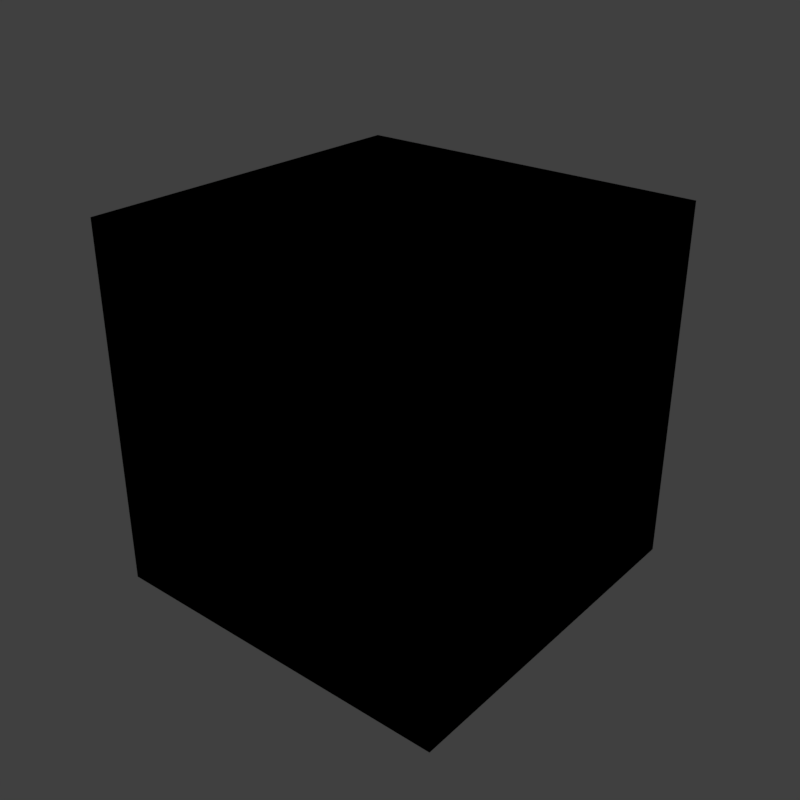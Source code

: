 # Source: textures.blend  (saved by Blender 2.77.0; exported with 4.5.12 LTS)
import bpy
from mathutils import Matrix  # noqa: F401  (used for matrix-valued properties, if any)

bpy.ops.wm.read_factory_settings(use_empty=True)
scene = bpy.context.scene
scene.name = 'Scene'

# ---- collections
col_collection_1 = bpy.data.collections.new('Collection 1'); scene.collection.children.link(col_collection_1)
col_collection_2 = bpy.data.collections.new('Collection 2'); scene.collection.children.link(col_collection_2)
col_collection_2.hide_render = True
col_collection_2.hide_viewport = True
col_collection_3 = bpy.data.collections.new('Collection 3'); scene.collection.children.link(col_collection_3)
col_collection_3.hide_render = True
col_collection_3.hide_viewport = True
col_collection_4 = bpy.data.collections.new('Collection 4'); scene.collection.children.link(col_collection_4)
col_collection_4.hide_render = True
col_collection_4.hide_viewport = True
col_collection_5 = bpy.data.collections.new('Collection 5'); scene.collection.children.link(col_collection_5)
col_collection_5.hide_render = True
col_collection_5.hide_viewport = True
col_collection_11 = bpy.data.collections.new('Collection 11'); scene.collection.children.link(col_collection_11)
col_collection_11.hide_render = True
col_collection_11.hide_viewport = True

# ---- materials (node trees are filled in below, after node groups)
mat_rust = bpy.data.materials.new('Rust')
mat_rust.alpha_threshold = 0.0
mat_rust.diffuse_color = (0.05613, 0.4508, 0.4233, 1.0)
mat_rust.specular_color = (0.05613, 0.4508, 0.4233)
mat_rust.roughness = 0.5
mat_rust.line_color = (0.0, 0.0, 0.0, 1.0)
mat_scratches = bpy.data.materials.new('Scratches')
mat_scratches.alpha_threshold = 0.0
mat_scratches.roughness = 0.5
mat_scratches.line_color = (0.0, 0.0, 0.0, 1.0)
mat_cracks = bpy.data.materials.new('Cracks')
mat_cracks.alpha_threshold = 0.0
mat_cracks.roughness = 0.5
mat_drops = bpy.data.materials.new('Drops')
mat_drops.alpha_threshold = 0.0
mat_drops.roughness = 0.5
mat_dust = bpy.data.materials.new('Dust')
mat_dust.alpha_threshold = 0.0
mat_dust.preview_render_type = 'SHADERBALL'
mat_dust.roughness = 0.5
mat_dirt = bpy.data.materials.new('Dirt')
mat_dirt.alpha_threshold = 0.0
mat_dirt.roughness = 0.5

# ---- node groups
ng_color_ramp = bpy.data.node_groups.new('Color Ramp', 'ShaderNodeTree')
_s = ng_color_ramp.interface.new_socket(name='Color', in_out='OUTPUT', socket_type='NodeSocketColor')
_s.default_value = (0.0, 0.0, 0.0, 0.0)
_s = ng_color_ramp.interface.new_socket(name='Fac', in_out='INPUT', socket_type='NodeSocketFloat')
_s.default_value = 0.5
_s.min_value = -1e+04
_s.max_value = 1e+04
_s = ng_color_ramp.interface.new_socket(name='Color1', in_out='INPUT', socket_type='NodeSocketColor')
_s.default_value = (0.5, 0.5, 0.5, 1.0)
_s = ng_color_ramp.interface.new_socket(name='Pos 1', in_out='INPUT', socket_type='NodeSocketFloat')
_s.default_value = 0.5
_s.min_value = -1e+04
_s.max_value = 1e+04
_s = ng_color_ramp.interface.new_socket(name='Color2', in_out='INPUT', socket_type='NodeSocketColor')
_s.default_value = (0.5, 0.5, 0.5, 1.0)
_N = ng_color_ramp.nodes; _L = ng_color_ramp.links
n0 = _N.new('ShaderNodeMath'); n0.name = 'Math.003'; n0.location = (-152, -30)
n0.hide = True
n0.operation = 'DIVIDE'
n1 = _N.new('ShaderNodeMath'); n1.name = 'Math'; n1.location = (-294, 29)
n1.hide = True
n1.operation = 'SUBTRACT'
n2 = _N.new('ShaderNodeMath'); n2.name = 'Math.004'; n2.location = (7, 16)
n2.hide = True
n2.operation = 'MULTIPLY'
n3 = _N.new('ShaderNodeMix'); n3.name = 'Mix.001'; n3.location = (296, -20)
n3.hide = True
n3.data_type = 'RGBA'
n4 = _N.new('NodeGroupOutput'); n4.name = 'Group Output'; n4.location = (496, 0)
n5 = _N.new('ShaderNodeMath'); n5.name = 'Math.005'; n5.location = (158, -3)
n5.hide = True
n5.use_clamp = True
n6 = _N.new('ShaderNodeMath'); n6.name = 'Math.002'; n6.location = (-151, 30)
n6.hide = True
n6.operation = 'DIVIDE'
n6.inputs[0].default_value = 1.0
n7 = _N.new('NodeGroupInput'); n7.name = 'Group Input'; n7.location = (-659, 21)
n8 = _N.new('ShaderNodeMath'); n8.name = 'Math.001'; n8.location = (-296, -27)
n8.hide = True
n8.operation = 'SUBTRACT'
n9 = _N.new('ShaderNodeMath'); n9.name = 'Math.006'; n9.location = (-487, 162)
n9.inputs[1].default_value = 0.01
_L.new(n5.outputs[0], n3.inputs[0])
_L.new(n1.outputs[0], n6.inputs[1])
_L.new(n8.outputs[0], n0.inputs[1])
_L.new(n6.outputs[0], n2.inputs[0])
_L.new(n2.outputs[0], n5.inputs[0])
_L.new(n0.outputs[0], n5.inputs[1])
_L.new(n7.outputs[0], n2.inputs[1])
_L.new(n7.outputs[1], n3.inputs[6])
_L.new(n7.outputs[2], n1.inputs[1])
_L.new(n7.outputs[2], n0.inputs[0])
_L.new(n7.outputs[2], n8.inputs[0])
_L.new(n7.outputs[3], n3.inputs[7])
_L.new(n3.outputs[2], n4.inputs[0])
_L.new(n7.outputs[2], n9.inputs[0])
_L.new(n9.outputs[0], n1.inputs[0])
_L.new(n9.outputs[0], n8.inputs[1])
n4.is_active_output = True
ng_fresnel_copper_rust = bpy.data.node_groups.new('Fresnel Copper Rust', 'ShaderNodeTree')
_s = ng_fresnel_copper_rust.interface.new_socket(name='Fresnel', in_out='OUTPUT', socket_type='NodeSocketFloat')
_s.subtype = 'FACTOR'
_s.min_value = 0.0
_s.max_value = 1.0
_s = ng_fresnel_copper_rust.interface.new_socket(name='Roughness', in_out='INPUT', socket_type='NodeSocketFloat')
_s.subtype = 'FACTOR'
_s.default_value = 0.5
_s.min_value = 0.0
_s.max_value = 1.0
_s = ng_fresnel_copper_rust.interface.new_socket(name='Normal', in_out='INPUT', socket_type='NodeSocketVector')
_s.min_value = -1.0
_s.max_value = 1.0
_s.hide_value = True
_N = ng_fresnel_copper_rust.nodes; _L = ng_fresnel_copper_rust.links
n0 = _N.new('NodeGroupInput'); n0.name = 'Group Input'; n0.location = (-521, -12)
n1 = _N.new('ShaderNodeBump'); n1.name = 'Bump'; n1.location = (-350, -67)
n1.hide = True
n1.inputs[0].default_value = 0.0
n1.inputs[1].default_value = 0.1
n1.inputs[2].default_value = 1.0
n2 = _N.new('ShaderNodeMix'); n2.name = 'Mix'; n2.location = (-197, -62)
n2.hide = True
n2.data_type = 'RGBA'
n3 = _N.new('ShaderNodeNewGeometry'); n3.name = 'Geometry'; n3.location = (-487, -119)
n3.width = 100
n4 = _N.new('ShaderNodeLayerWeight'); n4.name = 'Layer Weight.001'; n4.location = (-56, -60)
n4.hide = True
n5 = _N.new('NodeGroupOutput'); n5.name = 'Group Output'; n5.location = (410, -10)
n6 = _N.new('ShaderNodeRGBCurve'); n6.name = 'RGB Curves'; n6.location = (94, 133)
_c = n6.mapping.curves[3]
while len(_c.points) > 2: _c.points.remove(_c.points[-1])
_c.points[0].location = (0.0, 0.1076); _c.points[0].handle_type = 'AUTO'
_c.points[1].location = (0.11, 0.10762); _c.points[1].handle_type = 'AUTO'
_p = _c.points.new(0.22, 0.10793); _p.handle_type = 'AUTO'
_p = _c.points.new(0.33, 0.10945); _p.handle_type = 'AUTO'
_p = _c.points.new(0.44, 0.11428); _p.handle_type = 'AUTO'
_p = _c.points.new(0.55, 0.12706); _p.handle_type = 'AUTO'
_p = _c.points.new(0.66, 0.15832); _p.handle_type = 'AUTO'
_p = _c.points.new(0.77, 0.23386); _p.handle_type = 'AUTO'
_p = _c.points.new(0.88, 0.42657); _p.handle_type = 'AUTO'
_p = _c.points.new(1.0, 1.0); _p.handle_type = 'AUTO'
n6.mapping.update()
_L.new(n0.outputs[1], n1.inputs[4])
_L.new(n0.outputs[0], n2.inputs[0])
_L.new(n3.outputs[4], n2.inputs[7])
_L.new(n1.outputs[0], n2.inputs[6])
_L.new(n2.outputs[2], n4.inputs[1])
_L.new(n4.outputs[1], n6.inputs[1])
_L.new(n6.outputs[0], n5.inputs[0])
n5.is_active_output = True
ng_reflectivit_copper_rust = bpy.data.node_groups.new('Reflectivit Copper Rust', 'ShaderNodeTree')
_s = ng_reflectivit_copper_rust.interface.new_socket(name='Dielectric', in_out='OUTPUT', socket_type='NodeSocketShader')
_s = ng_reflectivit_copper_rust.interface.new_socket(name='Shader', in_out='INPUT', socket_type='NodeSocketShader')
_s = ng_reflectivit_copper_rust.interface.new_socket(name='Rough', in_out='INPUT', socket_type='NodeSocketFloat')
_s.subtype = 'FACTOR'
_s.default_value = 0.5
_s.min_value = 0.0
_s.max_value = 1.0
_s = ng_reflectivit_copper_rust.interface.new_socket(name='Normal', in_out='INPUT', socket_type='NodeSocketVector')
_s.min_value = -1.0
_s.max_value = 1.0
_s.hide_value = True
_N = ng_reflectivit_copper_rust.nodes; _L = ng_reflectivit_copper_rust.links
n0 = _N.new('ShaderNodeBsdfAnisotropic'); n0.name = 'Glossy BSDF'; n0.location = (-159, -168)
n0.width = 151
n0.hide = True
n0.distribution = 'GGX'
n0.inputs[0].default_value = (1.0, 1.0, 1.0, 1.0)
n1 = _N.new('ShaderNodeMixShader'); n1.name = 'Mix Shader'; n1.location = (8, -111)
n1.hide = True
n2 = _N.new('NodeGroupOutput'); n2.name = 'Group Output'; n2.location = (137, -90)
n3 = _N.new('ShaderNodeGroup'); n3.name = 'Group'; n3.location = (-180, 56)
n3.node_tree = ng_fresnel_copper_rust
n4 = _N.new('NodeGroupInput'); n4.name = 'Group Input'; n4.location = (-400, -54)
n5 = _N.new('ShaderNodeMath'); n5.name = 'Math'; n5.location = (0, 0)
n5.operation = 'POWER'
_L.new(n4.outputs[1], n3.inputs[0])
_L.new(n4.outputs[2], n3.inputs[1])
_L.new(n4.outputs[2], n0.inputs[4])
_L.new(n1.outputs[0], n2.inputs[0])
_L.new(n0.outputs[0], n1.inputs[2])
_L.new(n4.outputs[0], n1.inputs[1])
_L.new(n3.outputs[0], n1.inputs[0])
_L.new(n4.outputs[1], n5.inputs[0])
_L.new(n5.outputs[0], n0.inputs[1])
n2.is_active_output = True
ng_scale = bpy.data.node_groups.new('Scale', 'ShaderNodeTree')
_s = ng_scale.interface.new_socket(name='Vector', in_out='OUTPUT', socket_type='NodeSocketVector')
_s.min_value = 0.0
_s.max_value = 0.0
_s = ng_scale.interface.new_socket(name='Scale', in_out='INPUT', socket_type='NodeSocketFloat')
_s.default_value = 0.5
_s.min_value = -1e+04
_s.max_value = 1e+04
_s = ng_scale.interface.new_socket(name='Vector', in_out='INPUT', socket_type='NodeSocketVector')
_s.min_value = -1e+04
_s.max_value = 1e+04
_N = ng_scale.nodes; _L = ng_scale.links
n0 = _N.new('ShaderNodeMath'); n0.name = 'Math.004'; n0.location = (-1, -78)
n0.hide = True
n0.operation = 'MULTIPLY'
n1 = _N.new('ShaderNodeMath'); n1.name = 'Math.005'; n1.location = (-4, -121)
n1.hide = True
n1.operation = 'MULTIPLY'
n2 = _N.new('ShaderNodeCombineXYZ'); n2.name = 'Combine XYZ'; n2.location = (134, -79)
n2.hide = True
n3 = _N.new('NodeGroupOutput'); n3.name = 'Group Output'; n3.location = (304, -62)
n4 = _N.new('ShaderNodeMath'); n4.name = 'Math.003'; n4.location = (-2, -30)
n4.hide = True
n4.operation = 'MULTIPLY'
n5 = _N.new('ShaderNodeSeparateXYZ'); n5.name = 'Separate XYZ'; n5.location = (-165, -78)
n5.hide = True
n6 = _N.new('NodeGroupInput'); n6.name = 'Group Input'; n6.location = (-456, -36)
_L.new(n4.outputs[0], n2.inputs[0])
_L.new(n0.outputs[0], n2.inputs[1])
_L.new(n1.outputs[0], n2.inputs[2])
_L.new(n2.outputs[0], n3.inputs[0])
_L.new(n5.outputs[0], n4.inputs[1])
_L.new(n5.outputs[1], n0.inputs[1])
_L.new(n5.outputs[2], n1.inputs[1])
_L.new(n6.outputs[0], n4.inputs[0])
_L.new(n6.outputs[0], n0.inputs[0])
_L.new(n6.outputs[0], n1.inputs[0])
_L.new(n6.outputs[1], n5.inputs[0])
n3.is_active_output = True
ng_rust = bpy.data.node_groups.new('Rust', 'ShaderNodeTree')
_s = ng_rust.interface.new_socket(name='Mix', in_out='OUTPUT', socket_type='NodeSocketFloat')
_s.min_value = 0.0
_s.max_value = 1.0
_s = ng_rust.interface.new_socket(name='Shader', in_out='OUTPUT', socket_type='NodeSocketShader')
_s = ng_rust.interface.new_socket(name='Color 1', in_out='INPUT', socket_type='NodeSocketColor')
_s.default_value = (0.05613, 0.4508, 0.4233, 1.0)
_s = ng_rust.interface.new_socket(name='Color 2', in_out='INPUT', socket_type='NodeSocketColor')
_s.default_value = (0.1248, 0.3231, 0.2747, 1.0)
_s = ng_rust.interface.new_socket(name='Rust', in_out='INPUT', socket_type='NodeSocketFloat')
_s.subtype = 'FACTOR'
_s.default_value = 0.55
_s.min_value = 0.0
_s.max_value = 1.0
_s = ng_rust.interface.new_socket(name='Rough', in_out='INPUT', socket_type='NodeSocketFloat')
_s.subtype = 'FACTOR'
_s.default_value = 0.3
_s.min_value = 0.0
_s.max_value = 1.0
_s = ng_rust.interface.new_socket(name='Scale', in_out='INPUT', socket_type='NodeSocketFloat')
_s.default_value = 1.0
_s.min_value = -1e+04
_s.max_value = 1e+04
_s = ng_rust.interface.new_socket(name='Bump', in_out='INPUT', socket_type='NodeSocketFloat')
_s.default_value = 1.0
_s.min_value = 0.0
_s.max_value = 1000.0
_N = ng_rust.nodes; _L = ng_rust.links
n0 = _N.new('ShaderNodeTexNoise'); n0.name = 'Musgrave Texture'; n0.location = (-210, 426)
n0.width = 150
n0.normalize = False
n0.inputs[2].default_value = 50.0
n0.inputs[3].default_value = 14.0
n0.inputs[4].default_value = 0.9489
n0.inputs[5].default_value = 1.3
n1 = _N.new('NodeReroute'); n1.name = 'Reroute'; n1.location = (-308, 292)
n1.width = 16
n1.socket_idname = 'NodeSocketVector'
n2 = _N.new('ShaderNodeNewGeometry'); n2.name = 'Geometry'; n2.location = (-666, -233)
n2.hide = True
n3 = _N.new('ShaderNodeValue'); n3.name = 'Value.001'; n3.location = (-549, -567)
n3.width = 100
n3.hide = True
n3.outputs[0].default_value = 0.6
n4 = _N.new('ShaderNodeValue'); n4.name = 'Value'; n4.location = (-549, -535)
n4.width = 100
n4.hide = True
n4.outputs[0].default_value = 0.4
n5 = _N.new('ShaderNodeMix'); n5.name = 'Mix.002'; n5.location = (-429, -545)
n5.hide = True
n5.data_type = 'RGBA'
n6 = _N.new('ShaderNodeGroup'); n6.name = 'Group'; n6.location = (-301, -444)
n6.node_tree = ng_color_ramp
n6.inputs[1].default_value = (0.0, 0.0, 0.0, 1.0)
n6.inputs[3].default_value = (1.0, 1.0, 1.0, 1.0)
n7 = _N.new('ShaderNodeTexNoise'); n7.name = 'Musgrave Texture.001'; n7.location = (-207, 689)
n7.width = 150
n7.normalize = False
n7.inputs[2].default_value = 10.0
n7.inputs[3].default_value = 14.0
n7.inputs[4].default_value = 0.9004
n7.inputs[5].default_value = 1.3
n8 = _N.new('ShaderNodeMath'); n8.name = 'Math.001'; n8.location = (23, 474)
n8.hide = True
n8.operation = 'MULTIPLY'
n9 = _N.new('ShaderNodeMix'); n9.name = 'Mix.001'; n9.location = (454, 31)
n9.width = 142
n9.hide = True
n9.data_type = 'RGBA'
n10 = _N.new('ShaderNodeMix'); n10.name = 'Mix'; n10.location = (232, 100)
n10.data_type = 'RGBA'
n11 = _N.new('ShaderNodeValToRGB'); n11.name = 'ColorRamp'; n11.location = (-39, 114)
n11.hide = True
while len(n11.color_ramp.elements) > 1: n11.color_ramp.elements.remove(n11.color_ramp.elements[-1])
n11.color_ramp.elements[0].position = 0.45; n11.color_ramp.elements[0].color = (0.0, 0.0, 0.0, 1.0)
_e = n11.color_ramp.elements.new(0.55); _e.color = (0.1706, 0.1706, 0.1706, 1.0)
n12 = _N.new('ShaderNodeBsdfDiffuse'); n12.name = 'Diffuse BSDF'; n12.location = (565, -163)
n12.hide = True
n13 = _N.new('ShaderNodeGroup'); n13.name = 'Group.001'; n13.location = (737, -255)
n13.hide = True
n13.node_tree = ng_reflectivit_copper_rust
n14 = _N.new('NodeGroupOutput'); n14.name = 'Group Output'; n14.location = (931, -290)
n15 = _N.new('ShaderNodeTexCoord'); n15.name = 'Texture Coordinate'; n15.location = (-686, 305)
n15.hide = True
n16 = _N.new('ShaderNodeGroup'); n16.name = 'Group.002'; n16.location = (-536, 395)
n16.node_tree = ng_scale
n17 = _N.new('ShaderNodeTexNoise'); n17.name = 'Noise Texture'; n17.location = (-209, 163)
n17.inputs[2].default_value = 2000.0
n18 = _N.new('ShaderNodeMath'); n18.name = 'Math.002'; n18.location = (292, -466)
n18.hide = True
n19 = _N.new('ShaderNodeBump'); n19.name = 'Bump'; n19.location = (467, -356)
n19.inputs[2].default_value = 1.0
n20 = _N.new('NodeGroupInput'); n20.name = 'Group Input'; n20.location = (225, -161)
_L.new(n1.outputs[0], n17.inputs[0])
_L.new(n2.outputs[7], n6.inputs[0])
_L.new(n17.outputs[0], n11.inputs[0])
_L.new(n6.outputs[0], n14.inputs[0])
_L.new(n12.outputs[0], n13.inputs[0])
_L.new(n11.outputs[0], n10.inputs[0])
_L.new(n20.outputs[0], n10.inputs[6])
_L.new(n19.outputs[0], n13.inputs[2])
_L.new(n19.outputs[0], n12.inputs[2])
_L.new(n1.outputs[0], n0.inputs[0])
_L.new(n0.outputs[0], n8.inputs[1])
_L.new(n9.outputs[2], n12.inputs[0])
_L.new(n1.outputs[0], n7.inputs[0])
_L.new(n7.outputs[0], n8.inputs[0])
_L.new(n18.outputs[0], n19.inputs[3])
_L.new(n8.outputs[0], n18.inputs[1])
_L.new(n10.outputs[2], n9.inputs[7])
_L.new(n13.outputs[0], n14.inputs[1])
_L.new(n5.outputs[2], n6.inputs[2])
_L.new(n4.outputs[0], n5.inputs[6])
_L.new(n3.outputs[0], n5.inputs[7])
_L.new(n20.outputs[1], n9.inputs[6])
_L.new(n15.outputs[3], n16.inputs[1])
_L.new(n8.outputs[0], n9.inputs[0])
_L.new(n16.outputs[0], n1.inputs[0])
_L.new(n20.outputs[4], n16.inputs[0])
_L.new(n20.outputs[2], n5.inputs[0])
_L.new(n20.outputs[1], n10.inputs[7])
_L.new(n11.outputs[0], n18.inputs[0])
_L.new(n20.outputs[5], n19.inputs[1])
_L.new(n20.outputs[3], n12.inputs[1])
_L.new(n20.outputs[3], n13.inputs[1])
n14.is_active_output = True
ng_color_ramp_scratches = bpy.data.node_groups.new('Color Ramp Scratches', 'ShaderNodeTree')
_s = ng_color_ramp_scratches.interface.new_socket(name='Color', in_out='OUTPUT', socket_type='NodeSocketColor')
_s.default_value = (0.0, 0.0, 0.0, 0.0)
_s = ng_color_ramp_scratches.interface.new_socket(name='Fac', in_out='INPUT', socket_type='NodeSocketFloat')
_s.default_value = 0.5
_s.min_value = -1e+04
_s.max_value = 1e+04
_s = ng_color_ramp_scratches.interface.new_socket(name='Color1', in_out='INPUT', socket_type='NodeSocketColor')
_s.default_value = (0.5, 0.5, 0.5, 1.0)
_s = ng_color_ramp_scratches.interface.new_socket(name='Pos 1', in_out='INPUT', socket_type='NodeSocketFloat')
_s.default_value = 0.5
_s.min_value = 0.0
_s.max_value = 0.982
_s = ng_color_ramp_scratches.interface.new_socket(name='Color2', in_out='INPUT', socket_type='NodeSocketColor')
_s.default_value = (0.5, 0.5, 0.5, 1.0)
_N = ng_color_ramp_scratches.nodes; _L = ng_color_ramp_scratches.links
n0 = _N.new('ShaderNodeMath'); n0.name = 'Math.003'; n0.location = (-152, -30)
n0.hide = True
n0.operation = 'DIVIDE'
n1 = _N.new('ShaderNodeMath'); n1.name = 'Math'; n1.location = (-294, 29)
n1.hide = True
n1.operation = 'SUBTRACT'
n2 = _N.new('ShaderNodeMath'); n2.name = 'Math.004'; n2.location = (7, 16)
n2.hide = True
n2.operation = 'MULTIPLY'
n3 = _N.new('ShaderNodeMix'); n3.name = 'Mix.001'; n3.location = (296, -20)
n3.hide = True
n3.data_type = 'RGBA'
n4 = _N.new('NodeGroupOutput'); n4.name = 'Group Output'; n4.location = (496, 0)
n5 = _N.new('ShaderNodeMath'); n5.name = 'Math.005'; n5.location = (158, -3)
n5.hide = True
n5.use_clamp = True
n6 = _N.new('ShaderNodeMath'); n6.name = 'Math.002'; n6.location = (-151, 30)
n6.hide = True
n6.operation = 'DIVIDE'
n6.inputs[0].default_value = 1.0
n7 = _N.new('NodeGroupInput'); n7.name = 'Group Input'; n7.location = (-659, 21)
n8 = _N.new('ShaderNodeMath'); n8.name = 'Math.001'; n8.location = (-296, -27)
n8.hide = True
n8.operation = 'SUBTRACT'
n9 = _N.new('ShaderNodeMath'); n9.name = 'Math.006'; n9.location = (-487, 162)
n9.inputs[1].default_value = 0.018
_L.new(n5.outputs[0], n3.inputs[0])
_L.new(n1.outputs[0], n6.inputs[1])
_L.new(n8.outputs[0], n0.inputs[1])
_L.new(n6.outputs[0], n2.inputs[0])
_L.new(n2.outputs[0], n5.inputs[0])
_L.new(n0.outputs[0], n5.inputs[1])
_L.new(n7.outputs[0], n2.inputs[1])
_L.new(n7.outputs[1], n3.inputs[6])
_L.new(n7.outputs[2], n1.inputs[1])
_L.new(n7.outputs[2], n0.inputs[0])
_L.new(n7.outputs[2], n8.inputs[0])
_L.new(n7.outputs[3], n3.inputs[7])
_L.new(n3.outputs[2], n4.inputs[0])
_L.new(n7.outputs[2], n9.inputs[0])
_L.new(n9.outputs[0], n1.inputs[0])
_L.new(n9.outputs[0], n8.inputs[1])
n4.is_active_output = True
ng_scale_scratches = bpy.data.node_groups.new('Scale Scratches', 'ShaderNodeTree')
_s = ng_scale_scratches.interface.new_socket(name='Vector', in_out='OUTPUT', socket_type='NodeSocketVector')
_s.min_value = 0.0
_s.max_value = 0.0
_s = ng_scale_scratches.interface.new_socket(name='Scale', in_out='INPUT', socket_type='NodeSocketFloat')
_s.default_value = 0.5
_s.min_value = -1e+04
_s.max_value = 1e+04
_s = ng_scale_scratches.interface.new_socket(name='Vector', in_out='INPUT', socket_type='NodeSocketVector')
_s.min_value = -1e+04
_s.max_value = 1e+04
_N = ng_scale_scratches.nodes; _L = ng_scale_scratches.links
n0 = _N.new('ShaderNodeMath'); n0.name = 'Math.004'; n0.location = (-1, -78)
n0.hide = True
n0.operation = 'MULTIPLY'
n1 = _N.new('ShaderNodeMath'); n1.name = 'Math.005'; n1.location = (-4, -121)
n1.hide = True
n1.operation = 'MULTIPLY'
n2 = _N.new('ShaderNodeCombineXYZ'); n2.name = 'Combine XYZ'; n2.location = (134, -79)
n2.hide = True
n3 = _N.new('NodeGroupOutput'); n3.name = 'Group Output'; n3.location = (304, -62)
n4 = _N.new('ShaderNodeMath'); n4.name = 'Math.003'; n4.location = (-2, -30)
n4.hide = True
n4.operation = 'MULTIPLY'
n5 = _N.new('ShaderNodeSeparateXYZ'); n5.name = 'Separate XYZ'; n5.location = (-165, -78)
n5.hide = True
n6 = _N.new('NodeGroupInput'); n6.name = 'Group Input'; n6.location = (-456, -36)
_L.new(n4.outputs[0], n2.inputs[0])
_L.new(n0.outputs[0], n2.inputs[1])
_L.new(n1.outputs[0], n2.inputs[2])
_L.new(n2.outputs[0], n3.inputs[0])
_L.new(n5.outputs[0], n4.inputs[1])
_L.new(n5.outputs[1], n0.inputs[1])
_L.new(n5.outputs[2], n1.inputs[1])
_L.new(n6.outputs[0], n4.inputs[0])
_L.new(n6.outputs[0], n0.inputs[0])
_L.new(n6.outputs[0], n1.inputs[0])
_L.new(n6.outputs[1], n5.inputs[0])
n3.is_active_output = True
ng_rotation_scratches = bpy.data.node_groups.new('Rotation Scratches', 'ShaderNodeTree')
_s = ng_rotation_scratches.interface.new_socket(name='Vector', in_out='OUTPUT', socket_type='NodeSocketVector')
_s.min_value = 0.0
_s.max_value = 0.0
_s = ng_rotation_scratches.interface.new_socket(name='X', in_out='INPUT', socket_type='NodeSocketFloat')
_s.min_value = 0.0
_s.max_value = 360.0
_s = ng_rotation_scratches.interface.new_socket(name='Vector', in_out='INPUT', socket_type='NodeSocketVector')
_s.min_value = -1e+04
_s.max_value = 1e+04
_N = ng_rotation_scratches.nodes; _L = ng_rotation_scratches.links
n0 = _N.new('ShaderNodeMath'); n0.name = 'Math.003'; n0.location = (145, -4)
n0.hide = True
n0.operation = 'SINE'
n1 = _N.new('ShaderNodeMath'); n1.name = 'Math.004'; n1.location = (145, -60)
n1.hide = True
n1.operation = 'COSINE'
n2 = _N.new('ShaderNodeMath'); n2.name = 'Math.006'; n2.location = (27, -75)
n2.hide = True
n2.operation = 'DIVIDE'
n2.inputs[1].default_value = 180.0
n3 = _N.new('ShaderNodeMath'); n3.name = 'Math.005'; n3.location = (-92, -76)
n3.hide = True
n3.operation = 'MULTIPLY'
n3.inputs[1].default_value = -3.142
n4 = _N.new('ShaderNodeMath'); n4.name = 'Math.010'; n4.location = (285, -58)
n4.hide = True
n4.operation = 'MULTIPLY'
n5 = _N.new('ShaderNodeMath'); n5.name = 'Math.001'; n5.location = (145, 104)
n5.hide = True
n5.operation = 'COSINE'
n6 = _N.new('ShaderNodeMath'); n6.name = 'Math.002'; n6.location = (145, 50)
n6.hide = True
n6.operation = 'SINE'
n7 = _N.new('ShaderNodeSeparateXYZ'); n7.name = 'Separate XYZ'; n7.location = (-33, 15)
n7.hide = True
n8 = _N.new('ShaderNodeMath'); n8.name = 'Math.011'; n8.location = (439, 77)
n8.hide = True
n8.operation = 'SUBTRACT'
n9 = _N.new('ShaderNodeMath'); n9.name = 'Math.012'; n9.location = (439, -31)
n9.hide = True
n10 = _N.new('ShaderNodeMath'); n10.name = 'Math.007'; n10.location = (285, 104)
n10.hide = True
n10.operation = 'MULTIPLY'
n11 = _N.new('ShaderNodeMath'); n11.name = 'Math.008'; n11.location = (285, 50)
n11.hide = True
n11.operation = 'MULTIPLY'
n12 = _N.new('ShaderNodeMath'); n12.name = 'Math.009'; n12.location = (285, -4)
n12.hide = True
n12.operation = 'MULTIPLY'
n13 = _N.new('ShaderNodeCombineXYZ'); n13.name = 'Combine XYZ'; n13.location = (583, 20)
n13.hide = True
n14 = _N.new('NodeGroupOutput'); n14.name = 'Group Output'; n14.location = (750, 37)
n15 = _N.new('NodeGroupInput'); n15.name = 'Group Input'; n15.location = (-265, 52)
_L.new(n13.outputs[0], n14.inputs[0])
_L.new(n15.outputs[1], n7.inputs[0])
_L.new(n15.outputs[0], n3.inputs[0])
_L.new(n3.outputs[0], n2.inputs[0])
_L.new(n2.outputs[0], n1.inputs[0])
_L.new(n2.outputs[0], n0.inputs[0])
_L.new(n2.outputs[0], n6.inputs[0])
_L.new(n2.outputs[0], n5.inputs[0])
_L.new(n5.outputs[0], n10.inputs[0])
_L.new(n6.outputs[0], n11.inputs[0])
_L.new(n0.outputs[0], n12.inputs[0])
_L.new(n1.outputs[0], n4.inputs[0])
_L.new(n7.outputs[1], n10.inputs[1])
_L.new(n7.outputs[1], n12.inputs[1])
_L.new(n7.outputs[2], n4.inputs[1])
_L.new(n7.outputs[2], n11.inputs[1])
_L.new(n10.outputs[0], n8.inputs[0])
_L.new(n11.outputs[0], n8.inputs[1])
_L.new(n12.outputs[0], n9.inputs[0])
_L.new(n4.outputs[0], n9.inputs[1])
_L.new(n8.outputs[0], n13.inputs[1])
_L.new(n9.outputs[0], n13.inputs[2])
_L.new(n7.outputs[0], n13.inputs[0])
n14.is_active_output = True
ng_scratches = bpy.data.node_groups.new('Scratches', 'ShaderNodeTree')
_s = ng_scratches.interface.new_socket(name='Mix', in_out='OUTPUT', socket_type='NodeSocketFloat')
_s.min_value = 0.0
_s.max_value = 0.0
_s = ng_scratches.interface.new_socket(name='Bump', in_out='OUTPUT', socket_type='NodeSocketFloat')
_s.min_value = 0.0
_s.max_value = 0.0
_s = ng_scratches.interface.new_socket(name='Size', in_out='INPUT', socket_type='NodeSocketFloat')
_s.default_value = 1.0
_s.min_value = -1e+04
_s.max_value = 1e+04
_s = ng_scratches.interface.new_socket(name='Scratches', in_out='INPUT', socket_type='NodeSocketFloat')
_s.subtype = 'FACTOR'
_s.default_value = 0.3
_s.min_value = 0.0
_s.max_value = 1.0
_s = ng_scratches.interface.new_socket(name='Rotation', in_out='INPUT', socket_type='NodeSocketFloat')
_s.min_value = 0.0
_s.max_value = 360.0
_N = ng_scratches.nodes; _L = ng_scratches.links
n0 = _N.new('ShaderNodeMapping'); n0.name = 'Mapping'; n0.location = (-220, 155)
n1 = _N.new('ShaderNodeMapping'); n1.name = 'Mapping.001'; n1.location = (-217, -145)
n1.inputs[2].default_value = (6.981, 0.0, 0.0)
n2 = _N.new('ShaderNodeTexWave'); n2.name = 'Wave Texture'; n2.location = (156, 154)
n2.bands_direction = 'DIAGONAL'
n2.rings_direction = 'SPHERICAL'
n2.inputs[1].default_value = 20.0
n2.inputs[3].default_value = 0.0
n2.inputs[6].default_value = 1.571
n3 = _N.new('ShaderNodeMapping'); n3.name = 'Mapping.002'; n3.location = (-220, -503)
n3.inputs[2].default_value = (2.583, 0.0, 0.0)
n4 = _N.new('ShaderNodeTexCoord'); n4.name = 'Texture Coordinate'; n4.location = (-724, -294)
n4.hide = True
n5 = _N.new('ShaderNodeSeparateXYZ'); n5.name = 'Separate XYZ'; n5.location = (170, -199)
n5.hide = True
n6 = _N.new('ShaderNodeCombineXYZ'); n6.name = 'Combine XYZ'; n6.location = (406, -55)
n6.hide = True
n7 = _N.new('ShaderNodeCombineXYZ'); n7.name = 'Combine XYZ.001'; n7.location = (401, -692)
n7.hide = True
n8 = _N.new('ShaderNodeSeparateXYZ'); n8.name = 'Separate XYZ.001'; n8.location = (178, -890)
n8.hide = True
n9 = _N.new('ShaderNodeTexNoise'); n9.name = 'Musgrave Texture.001'; n9.location = (581, -621)
n9.width = 150
n9.normalize = False
n9.inputs[2].default_value = 35.0
n9.inputs[3].default_value = 14.0
n9.inputs[4].default_value = 0.7692
n9.inputs[5].default_value = 1.3
n10 = _N.new('ShaderNodeGroup'); n10.name = 'Group.002'; n10.location = (827, -633)
n10.node_tree = ng_color_ramp_scratches
n10.inputs[1].default_value = (0.0, 0.0, 0.0, 1.0)
n10.inputs[3].default_value = (1.0, 1.0, 1.0, 1.0)
n11 = _N.new('ShaderNodeTexNoise'); n11.name = 'Musgrave Texture'; n11.location = (581, 37)
n11.width = 150
n11.normalize = False
n11.inputs[2].default_value = 30.0
n11.inputs[3].default_value = 14.0
n11.inputs[4].default_value = 0.7692
n11.inputs[5].default_value = 1.3
n12 = _N.new('ShaderNodeMix'); n12.name = 'Mix.001'; n12.location = (656, -447)
n12.hide = True
n12.data_type = 'RGBA'
n13 = _N.new('ShaderNodeMapping'); n13.name = 'Mapping.003'; n13.location = (-227, -790)
n13.inputs[2].default_value = (5.236, 0.0, 0.0)
n14 = _N.new('ShaderNodeTexWave'); n14.name = 'Wave Texture.002'; n14.location = (156, -1142)
n14.bands_direction = 'DIAGONAL'
n14.rings_direction = 'SPHERICAL'
n14.inputs[1].default_value = 25.0
n14.inputs[3].default_value = 0.0
n14.inputs[6].default_value = 1.571
n15 = _N.new('ShaderNodeCombineXYZ'); n15.name = 'Combine XYZ.002'; n15.location = (401, -1329)
n15.hide = True
n16 = _N.new('ShaderNodeSeparateXYZ'); n16.name = 'Separate XYZ.002'; n16.location = (178, -1527)
n16.hide = True
n17 = _N.new('ShaderNodeTexNoise'); n17.name = 'Musgrave Texture.002'; n17.location = (581, -1258)
n17.width = 150
n17.normalize = False
n17.inputs[2].default_value = 35.0
n17.inputs[3].default_value = 14.0
n17.inputs[4].default_value = 0.7692
n17.inputs[5].default_value = 1.3
n18 = _N.new('ShaderNodeMapping'); n18.name = 'Mapping.005'; n18.location = (-227, -1427)
n18.inputs[2].default_value = (-2.002, 0.0, 0.0)
n19 = _N.new('NodeReroute'); n19.name = 'Reroute'; n19.location = (-309, -963)
n19.width = 16
n19.socket_idname = 'NodeSocketVector'
n20 = _N.new('ShaderNodeMath'); n20.name = 'Math'; n20.location = (1092, -325)
n21 = _N.new('ShaderNodeMath'); n21.name = 'Math.001'; n21.location = (1267, -902)
n22 = _N.new('ShaderNodeGroup'); n22.name = 'Group.004'; n22.location = (827, -1270)
n22.node_tree = ng_color_ramp_scratches
n22.inputs[1].default_value = (0.0, 0.0, 0.0, 1.0)
n22.inputs[3].default_value = (1.0, 1.0, 1.0, 1.0)
n23 = _N.new('ShaderNodeMapping'); n23.name = 'Mapping.004'; n23.location = (-220, -1140)
n23.inputs[2].default_value = (0.5411, -0.9146, 0.1449)
n24 = _N.new('NodeGroupInput'); n24.name = 'Group Input'; n24.location = (-965, -245)
n25 = _N.new('ShaderNodeInvert'); n25.name = 'Invert'; n25.location = (1477, -974)
n25.hide = True
n26 = _N.new('ShaderNodeGroup'); n26.name = 'Group'; n26.location = (-403, -226)
n26.hide = True
n26.node_tree = ng_scale_scratches
n27 = _N.new('ShaderNodeGroup'); n27.name = 'Group.001'; n27.location = (-548, -263)
n27.hide = True
n27.node_tree = ng_rotation_scratches
n28 = _N.new('ShaderNodeTexWave'); n28.name = 'Wave Texture.001'; n28.location = (156, -505)
n28.bands_direction = 'DIAGONAL'
n28.rings_direction = 'SPHERICAL'
n28.inputs[1].default_value = 25.0
n28.inputs[3].default_value = 0.0
n28.inputs[6].default_value = 1.571
n29 = _N.new('ShaderNodeValue'); n29.name = 'Value.002'; n29.location = (531, -453)
n29.hide = True
n29.outputs[0].default_value = 0.982
n30 = _N.new('ShaderNodeGroup'); n30.name = 'Group.003'; n30.location = (836, -43)
n30.node_tree = ng_color_ramp_scratches
n30.inputs[1].default_value = (0.0, 0.0, 0.0, 1.0)
n30.inputs[3].default_value = (1.0, 1.0, 1.0, 1.0)
n31 = _N.new('ShaderNodeValue'); n31.name = 'Value.003'; n31.location = (530, -487)
n31.hide = True
n31.outputs[0].default_value = 0.0
n32 = _N.new('NodeGroupOutput'); n32.name = 'Group Output'; n32.location = (1701, -927)
_L.new(n19.outputs[0], n0.inputs[0])
_L.new(n19.outputs[0], n1.inputs[0])
_L.new(n0.outputs[0], n2.inputs[0])
_L.new(n1.outputs[0], n5.inputs[0])
_L.new(n5.outputs[2], n6.inputs[2])
_L.new(n6.outputs[0], n11.inputs[0])
_L.new(n4.outputs[3], n27.inputs[1])
_L.new(n26.outputs[0], n19.inputs[0])
_L.new(n24.outputs[0], n26.inputs[0])
_L.new(n5.outputs[0], n6.inputs[0])
_L.new(n2.outputs[0], n6.inputs[1])
_L.new(n3.outputs[0], n28.inputs[0])
_L.new(n13.outputs[0], n8.inputs[0])
_L.new(n8.outputs[2], n7.inputs[2])
_L.new(n7.outputs[0], n9.inputs[0])
_L.new(n8.outputs[0], n7.inputs[0])
_L.new(n28.outputs[0], n7.inputs[1])
_L.new(n19.outputs[0], n3.inputs[0])
_L.new(n19.outputs[0], n13.inputs[0])
_L.new(n27.outputs[0], n26.inputs[1])
_L.new(n24.outputs[2], n27.inputs[0])
_L.new(n9.outputs[0], n10.inputs[0])
_L.new(n10.outputs[0], n20.inputs[1])
_L.new(n11.outputs[0], n30.inputs[0])
_L.new(n30.outputs[0], n20.inputs[0])
_L.new(n12.outputs[2], n30.inputs[2])
_L.new(n12.outputs[2], n10.inputs[2])
_L.new(n29.outputs[0], n12.inputs[6])
_L.new(n24.outputs[1], n12.inputs[0])
_L.new(n31.outputs[0], n12.inputs[7])
_L.new(n23.outputs[0], n14.inputs[0])
_L.new(n18.outputs[0], n16.inputs[0])
_L.new(n16.outputs[2], n15.inputs[2])
_L.new(n15.outputs[0], n17.inputs[0])
_L.new(n16.outputs[0], n15.inputs[0])
_L.new(n14.outputs[0], n15.inputs[1])
_L.new(n17.outputs[0], n22.inputs[0])
_L.new(n12.outputs[2], n22.inputs[2])
_L.new(n20.outputs[0], n21.inputs[0])
_L.new(n22.outputs[0], n21.inputs[1])
_L.new(n19.outputs[0], n23.inputs[0])
_L.new(n19.outputs[0], n18.inputs[0])
_L.new(n21.outputs[0], n32.inputs[0])
_L.new(n21.outputs[0], n25.inputs[1])
_L.new(n25.outputs[0], n32.inputs[1])
n32.is_active_output = True
ng_cracks = bpy.data.node_groups.new('Cracks', 'ShaderNodeTree')
_s = ng_cracks.interface.new_socket(name='Mix', in_out='OUTPUT', socket_type='NodeSocketFloat')
_s.min_value = 0.0
_s.max_value = 0.0
_s = ng_cracks.interface.new_socket(name='Bump', in_out='OUTPUT', socket_type='NodeSocketFloat')
_s.min_value = 0.0
_s.max_value = 0.0
_s = ng_cracks.interface.new_socket(name='Scale', in_out='INPUT', socket_type='NodeSocketFloat')
_s.default_value = 1.0
_s.min_value = -1000.0
_s.max_value = 1000.0
_N = ng_cracks.nodes; _L = ng_cracks.links
n0 = _N.new('ShaderNodeTexCoord'); n0.name = 'Texture Coordinate'; n0.location = (-600, 13)
n1 = _N.new('ShaderNodeMath'); n1.name = 'Math.003'; n1.location = (166, 27)
n1.operation = 'MINIMUM'
n1.inputs[1].default_value = 0.01
n2 = _N.new('ShaderNodeMath'); n2.name = 'Math.002'; n2.location = (-13, 26)
n2.operation = 'MAXIMUM'
n3 = _N.new('ShaderNodeMath'); n3.name = 'Math'; n3.location = (-196, 80)
n3.operation = 'SUBTRACT'
n4 = _N.new('ShaderNodeMath'); n4.name = 'Math.001'; n4.location = (-196, -80)
n4.operation = 'SUBTRACT'
n5 = _N.new('ShaderNodeTexNoise'); n5.name = 'Noise Texture'; n5.location = (-379, -22)
n5.inputs[3].default_value = 16.0
n6 = _N.new('ShaderNodeMath'); n6.name = 'Math.005'; n6.location = (600, 58)
n6.hide = True
n6.operation = 'LESS_THAN'
n6.inputs[1].default_value = 0.099
n7 = _N.new('NodeGroupInput'); n7.name = 'Group Input'; n7.location = (-800, 0)
n8 = _N.new('NodeGroupOutput'); n8.name = 'Group Output'; n8.location = (800, 0)
n9 = _N.new('ShaderNodeMath'); n9.name = 'Math.004'; n9.location = (348, 27)
n9.operation = 'MULTIPLY'
n9.inputs[1].default_value = 10.0
_L.new(n0.outputs[3], n5.inputs[0])
_L.new(n3.outputs[0], n2.inputs[0])
_L.new(n4.outputs[0], n2.inputs[1])
_L.new(n2.outputs[0], n1.inputs[0])
_L.new(n1.outputs[0], n9.inputs[0])
_L.new(n5.outputs[0], n3.inputs[0])
_L.new(n5.outputs[0], n4.inputs[1])
_L.new(n9.outputs[0], n6.inputs[0])
_L.new(n6.outputs[0], n8.inputs[0])
_L.new(n7.outputs[0], n5.inputs[2])
_L.new(n9.outputs[0], n8.inputs[1])
n8.is_active_output = True
ng_color_ramp_drops = bpy.data.node_groups.new('Color Ramp Drops', 'ShaderNodeTree')
_s = ng_color_ramp_drops.interface.new_socket(name='Color', in_out='OUTPUT', socket_type='NodeSocketColor')
_s.default_value = (0.0, 0.0, 0.0, 0.0)
_s = ng_color_ramp_drops.interface.new_socket(name='Fac', in_out='INPUT', socket_type='NodeSocketFloat')
_s.default_value = 0.5
_s.min_value = -1e+04
_s.max_value = 1e+04
_s = ng_color_ramp_drops.interface.new_socket(name='Color1', in_out='INPUT', socket_type='NodeSocketColor')
_s.default_value = (0.5, 0.5, 0.5, 1.0)
_s = ng_color_ramp_drops.interface.new_socket(name='Pos 1', in_out='INPUT', socket_type='NodeSocketFloat')
_s.default_value = 0.5
_s.min_value = 0.0
_s.max_value = 1.0
_s = ng_color_ramp_drops.interface.new_socket(name='Color2', in_out='INPUT', socket_type='NodeSocketColor')
_s.default_value = (0.5, 0.5, 0.5, 1.0)
_s = ng_color_ramp_drops.interface.new_socket(name='Pos 2', in_out='INPUT', socket_type='NodeSocketFloat')
_s.default_value = 0.5
_s.min_value = 0.0
_s.max_value = 1.0
_N = ng_color_ramp_drops.nodes; _L = ng_color_ramp_drops.links
n0 = _N.new('ShaderNodeMath'); n0.name = 'Math.003'; n0.location = (-152, -30)
n0.hide = True
n0.operation = 'DIVIDE'
n1 = _N.new('ShaderNodeMath'); n1.name = 'Math'; n1.location = (-294, 29)
n1.hide = True
n1.operation = 'SUBTRACT'
n2 = _N.new('ShaderNodeMath'); n2.name = 'Math.004'; n2.location = (7, 16)
n2.hide = True
n2.operation = 'MULTIPLY'
n3 = _N.new('ShaderNodeMix'); n3.name = 'Mix.001'; n3.location = (296, -20)
n3.hide = True
n3.data_type = 'RGBA'
n4 = _N.new('NodeGroupOutput'); n4.name = 'Group Output'; n4.location = (496, 0)
n5 = _N.new('ShaderNodeMath'); n5.name = 'Math.005'; n5.location = (158, -3)
n5.hide = True
n5.use_clamp = True
n6 = _N.new('ShaderNodeMath'); n6.name = 'Math.002'; n6.location = (-151, 30)
n6.hide = True
n6.operation = 'DIVIDE'
n6.inputs[0].default_value = 1.0
n7 = _N.new('NodeGroupInput'); n7.name = 'Group Input'; n7.location = (-659, 21)
n8 = _N.new('ShaderNodeMath'); n8.name = 'Math.001'; n8.location = (-296, -27)
n8.hide = True
n8.operation = 'SUBTRACT'
_L.new(n5.outputs[0], n3.inputs[0])
_L.new(n1.outputs[0], n6.inputs[1])
_L.new(n8.outputs[0], n0.inputs[1])
_L.new(n6.outputs[0], n2.inputs[0])
_L.new(n2.outputs[0], n5.inputs[0])
_L.new(n0.outputs[0], n5.inputs[1])
_L.new(n7.outputs[0], n2.inputs[1])
_L.new(n7.outputs[1], n3.inputs[6])
_L.new(n7.outputs[2], n1.inputs[1])
_L.new(n7.outputs[2], n0.inputs[0])
_L.new(n7.outputs[2], n8.inputs[0])
_L.new(n7.outputs[3], n3.inputs[7])
_L.new(n3.outputs[2], n4.inputs[0])
_L.new(n7.outputs[4], n1.inputs[0])
_L.new(n7.outputs[4], n8.inputs[1])
n4.is_active_output = True
ng_color_ramp_drops_2 = bpy.data.node_groups.new('Color Ramp Drops 2', 'ShaderNodeTree')
_s = ng_color_ramp_drops_2.interface.new_socket(name='Color', in_out='OUTPUT', socket_type='NodeSocketColor')
_s.default_value = (0.0, 0.0, 0.0, 0.0)
_s = ng_color_ramp_drops_2.interface.new_socket(name='Fac', in_out='INPUT', socket_type='NodeSocketFloat')
_s.default_value = 0.5
_s.min_value = -1e+04
_s.max_value = 1e+04
_s = ng_color_ramp_drops_2.interface.new_socket(name='Color1', in_out='INPUT', socket_type='NodeSocketColor')
_s.default_value = (0.5, 0.5, 0.5, 1.0)
_s = ng_color_ramp_drops_2.interface.new_socket(name='Pos 1', in_out='INPUT', socket_type='NodeSocketFloat')
_s.default_value = 0.5
_s.min_value = 0.0
_s.max_value = 1.0
_s = ng_color_ramp_drops_2.interface.new_socket(name='Color2', in_out='INPUT', socket_type='NodeSocketColor')
_s.default_value = (0.5, 0.5, 0.5, 1.0)
_s = ng_color_ramp_drops_2.interface.new_socket(name='Pos 2', in_out='INPUT', socket_type='NodeSocketFloat')
_s.default_value = 0.5
_s.min_value = 0.0
_s.max_value = 1.0
_N = ng_color_ramp_drops_2.nodes; _L = ng_color_ramp_drops_2.links
n0 = _N.new('ShaderNodeMath'); n0.name = 'Math.003'; n0.location = (-152, -30)
n0.hide = True
n0.operation = 'DIVIDE'
n1 = _N.new('ShaderNodeMath'); n1.name = 'Math'; n1.location = (-294, 29)
n1.hide = True
n1.operation = 'SUBTRACT'
n2 = _N.new('ShaderNodeMath'); n2.name = 'Math.004'; n2.location = (7, 16)
n2.hide = True
n2.operation = 'MULTIPLY'
n3 = _N.new('ShaderNodeMix'); n3.name = 'Mix.001'; n3.location = (296, -20)
n3.hide = True
n3.data_type = 'RGBA'
n4 = _N.new('NodeGroupOutput'); n4.name = 'Group Output'; n4.location = (496, 0)
n5 = _N.new('ShaderNodeMath'); n5.name = 'Math.005'; n5.location = (158, -3)
n5.hide = True
n5.use_clamp = True
n6 = _N.new('ShaderNodeMath'); n6.name = 'Math.002'; n6.location = (-151, 30)
n6.hide = True
n6.operation = 'DIVIDE'
n6.inputs[0].default_value = 1.0
n7 = _N.new('NodeGroupInput'); n7.name = 'Group Input'; n7.location = (-659, 21)
n8 = _N.new('ShaderNodeMath'); n8.name = 'Math.001'; n8.location = (-296, -27)
n8.hide = True
n8.operation = 'SUBTRACT'
_L.new(n5.outputs[0], n3.inputs[0])
_L.new(n1.outputs[0], n6.inputs[1])
_L.new(n8.outputs[0], n0.inputs[1])
_L.new(n6.outputs[0], n2.inputs[0])
_L.new(n2.outputs[0], n5.inputs[0])
_L.new(n0.outputs[0], n5.inputs[1])
_L.new(n7.outputs[0], n2.inputs[1])
_L.new(n7.outputs[1], n3.inputs[6])
_L.new(n7.outputs[2], n1.inputs[1])
_L.new(n7.outputs[2], n0.inputs[0])
_L.new(n7.outputs[2], n8.inputs[0])
_L.new(n7.outputs[3], n3.inputs[7])
_L.new(n3.outputs[2], n4.inputs[0])
_L.new(n7.outputs[4], n1.inputs[0])
_L.new(n7.outputs[4], n8.inputs[1])
n4.is_active_output = True
ng_scale_drops = bpy.data.node_groups.new('Scale Drops', 'ShaderNodeTree')
_s = ng_scale_drops.interface.new_socket(name='Vector', in_out='OUTPUT', socket_type='NodeSocketVector')
_s.min_value = 0.0
_s.max_value = 0.0
_s = ng_scale_drops.interface.new_socket(name='Vector', in_out='INPUT', socket_type='NodeSocketVector')
_s.min_value = -1e+04
_s.max_value = 1e+04
_s = ng_scale_drops.interface.new_socket(name='Scale', in_out='INPUT', socket_type='NodeSocketFloat')
_s.default_value = 0.5
_s.min_value = -1e+04
_s.max_value = 1e+04
_N = ng_scale_drops.nodes; _L = ng_scale_drops.links
n0 = _N.new('ShaderNodeMath'); n0.name = 'Math.004'; n0.location = (-1, -78)
n0.hide = True
n0.operation = 'MULTIPLY'
n1 = _N.new('ShaderNodeMath'); n1.name = 'Math.005'; n1.location = (-4, -121)
n1.hide = True
n1.operation = 'MULTIPLY'
n2 = _N.new('ShaderNodeCombineXYZ'); n2.name = 'Combine XYZ'; n2.location = (134, -79)
n2.hide = True
n3 = _N.new('NodeGroupOutput'); n3.name = 'Group Output'; n3.location = (304, -62)
n4 = _N.new('ShaderNodeMath'); n4.name = 'Math.003'; n4.location = (-2, -30)
n4.hide = True
n4.operation = 'MULTIPLY'
n5 = _N.new('ShaderNodeSeparateXYZ'); n5.name = 'Separate XYZ'; n5.location = (-165, -78)
n5.hide = True
n6 = _N.new('NodeGroupInput'); n6.name = 'Group Input'; n6.location = (-456, -36)
_L.new(n4.outputs[0], n2.inputs[0])
_L.new(n0.outputs[0], n2.inputs[1])
_L.new(n1.outputs[0], n2.inputs[2])
_L.new(n2.outputs[0], n3.inputs[0])
_L.new(n5.outputs[0], n4.inputs[1])
_L.new(n5.outputs[1], n0.inputs[1])
_L.new(n5.outputs[2], n1.inputs[1])
_L.new(n6.outputs[1], n4.inputs[0])
_L.new(n6.outputs[0], n5.inputs[0])
_L.new(n6.outputs[1], n0.inputs[0])
_L.new(n6.outputs[1], n1.inputs[0])
n3.is_active_output = True
ng_drops = bpy.data.node_groups.new('Drops', 'ShaderNodeTree')
_s = ng_drops.interface.new_socket(name='Bump', in_out='OUTPUT', socket_type='NodeSocketFloat')
_s.min_value = 0.0
_s.max_value = 0.0
_s = ng_drops.interface.new_socket(name='Scale', in_out='INPUT', socket_type='NodeSocketFloat')
_s.default_value = 1.0
_s.min_value = -1e+04
_s.max_value = 1e+04
_s = ng_drops.interface.new_socket(name='Big', in_out='INPUT', socket_type='NodeSocketFloat')
_s.subtype = 'FACTOR'
_s.default_value = 0.5
_s.min_value = 0.0
_s.max_value = 1.0
_s = ng_drops.interface.new_socket(name='Little', in_out='INPUT', socket_type='NodeSocketFloat')
_s.subtype = 'FACTOR'
_s.default_value = 0.1
_s.min_value = 0.0
_s.max_value = 1.0
_N = ng_drops.nodes; _L = ng_drops.links
n0 = _N.new('NodeReroute'); n0.name = 'Reroute'; n0.location = (-374, 10)
n0.width = 16
n0.socket_idname = 'NodeSocketVector'
n1 = _N.new('ShaderNodeMath'); n1.name = 'Math.004'; n1.location = (222, -90)
n2 = _N.new('ShaderNodeGroup'); n2.name = 'Group.001'; n2.location = (-43, -14)
n2.node_tree = ng_color_ramp_drops
n2.inputs[1].default_value = (0.6038, 0.6038, 0.6038, 1.0)
n2.inputs[2].default_value = 0.0
n2.inputs[3].default_value = (0.0, 0.0, 0.0, 1.0)
n3 = _N.new('ShaderNodeTexVoronoi'); n3.name = 'Voronoi Texture.001'; n3.location = (-300, -255)
n3.inputs[2].default_value = 8.0
n4 = _N.new('ShaderNodeGroup'); n4.name = 'Group.002'; n4.location = (-41, -218)
n4.node_tree = ng_color_ramp_drops_2
n4.inputs[1].default_value = (0.6038, 0.6038, 0.6038, 1.0)
n4.inputs[2].default_value = 0.0
n4.inputs[3].default_value = (0.0, 0.0, 0.0, 1.0)
n5 = _N.new('NodeReroute'); n5.name = 'Reroute.001'; n5.location = (-222, -436)
n5.width = 16
n6 = _N.new('NodeGroupInput'); n6.name = 'Group Input'; n6.location = (-1026, -168)
n7 = _N.new('ShaderNodeTexNoise'); n7.name = 'Musgrave Texture'; n7.location = (-264, 286)
n7.width = 150
n7.noise_type = 'MULTIFRACTAL'
n7.normalize = False
n7.inputs[4].default_value = 1.0
n7.inputs[5].default_value = 1.0
n8 = _N.new('ShaderNodeMix'); n8.name = 'Mix'; n8.location = (-450, -398)
n8.data_type = 'RGBA'
n9 = _N.new('ShaderNodeValue'); n9.name = 'Value.002'; n9.location = (-663, 363)
n9.outputs[0].default_value = 0.0
n10 = _N.new('ShaderNodeValue'); n10.name = 'Value.003'; n10.location = (-661, 277)
n10.outputs[0].default_value = 2.0
n11 = _N.new('ShaderNodeMix'); n11.name = 'Mix.001'; n11.location = (-473, 460)
n11.data_type = 'RGBA'
n12 = _N.new('ShaderNodeTexCoord'); n12.name = 'Texture Coordinate'; n12.location = (-822, 136)
n13 = _N.new('ShaderNodeValue'); n13.name = 'Value.001'; n13.location = (-638, -550)
n13.hide = True
n13.outputs[0].default_value = 0.3
n14 = _N.new('ShaderNodeValue'); n14.name = 'Value'; n14.location = (-640, -510)
n14.hide = True
n14.outputs[0].default_value = 0.001
n15 = _N.new('ShaderNodeGroup'); n15.name = 'Group'; n15.location = (-610, 99)
n15.node_tree = ng_scale_drops
n16 = _N.new('ShaderNodeTexVoronoi'); n16.name = 'Voronoi Texture'; n16.location = (-295, -19)
n16.inputs[2].default_value = 12.0
n17 = _N.new('ShaderNodeMath'); n17.name = 'Math.003'; n17.location = (8, 395)
n17.operation = 'LESS_THAN'
n17.inputs[1].default_value = 1.3
n18 = _N.new('ShaderNodeMath'); n18.name = 'Math'; n18.location = (13, 208)
n18.operation = 'MAXIMUM'
n18.inputs[1].default_value = 1.3
n19 = _N.new('NodeReroute'); n19.name = 'Reroute.002'; n19.location = (-11, 191)
n19.width = 16
n19.socket_idname = 'NodeSocketFloat'
n20 = _N.new('ShaderNodeMath'); n20.name = 'Math.001'; n20.location = (873, 149)
n21 = _N.new('NodeGroupOutput'); n21.name = 'Group Output'; n21.location = (1087, 135)
n22 = _N.new('ShaderNodeMath'); n22.name = 'Math.002'; n22.location = (662, 11)
n22.operation = 'MULTIPLY'
n23 = _N.new('ShaderNodeMath'); n23.name = 'Math.005'; n23.location = (442, -100)
n23.operation = 'MULTIPLY'
n24 = _N.new('ShaderNodeMath'); n24.name = 'Math.006'; n24.location = (-264, -34)
n24.hide = True
n24.operation = 'MINIMUM'
n24.inputs[1].default_value = 14.0
n25 = _N.new('ShaderNodeMath'); n25.name = 'Math.007'; n25.location = (-264, -74)
n25.hide = True
n25.operation = 'SUBTRACT'
n25.inputs[1].default_value = 1.0
n26 = _N.new('ShaderNodeClamp'); n26.name = 'Clamp'; n26.location = (-264, 326)
n26.hide = True
n27 = _N.new('ShaderNodeMath'); n27.name = 'Math.008'; n27.location = (-264, 366)
n27.hide = True
n27.operation = 'MULTIPLY'
n28 = _N.new('ShaderNodeMath'); n28.name = 'Math.009'; n28.location = (-264, 406)
n28.hide = True
n28.operation = 'SUBTRACT'
n28.use_clamp = True
n28.inputs[0].default_value = 1.0
n29 = _N.new('ShaderNodeMath'); n29.name = 'Math.010'; n29.location = (-264, 446)
n29.hide = True
n30 = _N.new('ShaderNodeMath'); n30.name = 'Math.011'; n30.location = (0, 0)
n30.operation = 'MULTIPLY'
n31 = _N.new('ShaderNodeMath'); n31.name = 'Math.012'; n31.location = (0, 0)
n31.operation = 'MULTIPLY'
_L.new(n19.outputs[0], n18.inputs[0])
_L.new(n19.outputs[0], n17.inputs[0])
_L.new(n17.outputs[0], n22.inputs[0])
_L.new(n20.outputs[0], n21.inputs[0])
_L.new(n0.outputs[0], n7.inputs[0])
_L.new(n0.outputs[0], n16.inputs[0])
_L.new(n12.outputs[3], n15.inputs[0])
_L.new(n0.outputs[0], n3.inputs[0])
_L.new(n15.outputs[0], n0.inputs[0])
_L.new(n1.outputs[0], n23.inputs[0])
_L.new(n6.outputs[0], n15.inputs[1])
_L.new(n22.outputs[0], n20.inputs[1])
_L.new(n18.outputs[0], n20.inputs[0])
_L.new(n2.outputs[0], n1.inputs[0])
_L.new(n4.outputs[0], n1.inputs[1])
_L.new(n5.outputs[0], n4.inputs[4])
_L.new(n5.outputs[0], n2.inputs[4])
_L.new(n8.outputs[2], n5.inputs[0])
_L.new(n6.outputs[2], n8.inputs[0])
_L.new(n14.outputs[0], n8.inputs[6])
_L.new(n13.outputs[0], n8.inputs[7])
_L.new(n9.outputs[0], n11.inputs[6])
_L.new(n10.outputs[0], n11.inputs[7])
_L.new(n6.outputs[1], n11.inputs[0])
_L.new(n23.outputs[0], n22.inputs[1])
_L.new(n11.outputs[2], n25.inputs[0])
_L.new(n25.outputs[0], n24.inputs[0])
_L.new(n24.outputs[0], n7.inputs[3])
_L.new(n29.outputs[0], n19.inputs[0])
_L.new(n27.outputs[0], n29.inputs[0])
_L.new(n11.outputs[2], n28.inputs[1])
_L.new(n28.outputs[0], n29.inputs[1])
_L.new(n7.outputs[0], n27.inputs[0])
_L.new(n11.outputs[2], n26.inputs[0])
_L.new(n26.outputs[0], n27.inputs[1])
_L.new(n30.outputs[0], n4.inputs[0])
_L.new(n3.outputs[0], n30.inputs[0])
_L.new(n3.outputs[0], n30.inputs[1])
_L.new(n31.outputs[0], n2.inputs[0])
_L.new(n16.outputs[0], n31.inputs[0])
_L.new(n16.outputs[0], n31.inputs[1])
n21.is_active_output = True
ng_color_ramp_dust = bpy.data.node_groups.new('Color Ramp Dust', 'ShaderNodeTree')
_s = ng_color_ramp_dust.interface.new_socket(name='Color', in_out='OUTPUT', socket_type='NodeSocketColor')
_s.default_value = (0.0, 0.0, 0.0, 0.0)
_s = ng_color_ramp_dust.interface.new_socket(name='Fac', in_out='INPUT', socket_type='NodeSocketFloat')
_s.default_value = 0.5
_s.min_value = -1e+04
_s.max_value = 1e+04
_s = ng_color_ramp_dust.interface.new_socket(name='Color1', in_out='INPUT', socket_type='NodeSocketColor')
_s.default_value = (0.5, 0.5, 0.5, 1.0)
_s = ng_color_ramp_dust.interface.new_socket(name='Pos 1', in_out='INPUT', socket_type='NodeSocketFloat')
_s.default_value = 0.5
_s.min_value = 0.0
_s.max_value = 1.0
_s = ng_color_ramp_dust.interface.new_socket(name='Color2', in_out='INPUT', socket_type='NodeSocketColor')
_s.default_value = (0.5, 0.5, 0.5, 1.0)
_s = ng_color_ramp_dust.interface.new_socket(name='Pos 2', in_out='INPUT', socket_type='NodeSocketFloat')
_s.default_value = 0.5
_s.min_value = 0.0
_s.max_value = 1.0
_N = ng_color_ramp_dust.nodes; _L = ng_color_ramp_dust.links
n0 = _N.new('ShaderNodeMath'); n0.name = 'Math.003'; n0.location = (-152, -30)
n0.hide = True
n0.operation = 'DIVIDE'
n1 = _N.new('ShaderNodeMath'); n1.name = 'Math'; n1.location = (-294, 29)
n1.hide = True
n1.operation = 'SUBTRACT'
n2 = _N.new('ShaderNodeMath'); n2.name = 'Math.004'; n2.location = (7, 16)
n2.hide = True
n2.operation = 'MULTIPLY'
n3 = _N.new('ShaderNodeMix'); n3.name = 'Mix.001'; n3.location = (296, -20)
n3.hide = True
n3.data_type = 'RGBA'
n4 = _N.new('NodeGroupOutput'); n4.name = 'Group Output'; n4.location = (496, 0)
n5 = _N.new('ShaderNodeMath'); n5.name = 'Math.005'; n5.location = (158, -3)
n5.hide = True
n5.use_clamp = True
n6 = _N.new('ShaderNodeMath'); n6.name = 'Math.002'; n6.location = (-151, 30)
n6.hide = True
n6.operation = 'DIVIDE'
n6.inputs[0].default_value = 1.0
n7 = _N.new('NodeGroupInput'); n7.name = 'Group Input'; n7.location = (-659, 21)
n8 = _N.new('ShaderNodeMath'); n8.name = 'Math.001'; n8.location = (-296, -27)
n8.hide = True
n8.operation = 'SUBTRACT'
_L.new(n5.outputs[0], n3.inputs[0])
_L.new(n1.outputs[0], n6.inputs[1])
_L.new(n8.outputs[0], n0.inputs[1])
_L.new(n6.outputs[0], n2.inputs[0])
_L.new(n2.outputs[0], n5.inputs[0])
_L.new(n0.outputs[0], n5.inputs[1])
_L.new(n7.outputs[0], n2.inputs[1])
_L.new(n7.outputs[1], n3.inputs[6])
_L.new(n7.outputs[2], n1.inputs[1])
_L.new(n7.outputs[2], n0.inputs[0])
_L.new(n7.outputs[2], n8.inputs[0])
_L.new(n7.outputs[3], n3.inputs[7])
_L.new(n3.outputs[2], n4.inputs[0])
_L.new(n7.outputs[4], n1.inputs[0])
_L.new(n7.outputs[4], n8.inputs[1])
n4.is_active_output = True
ng_scale_dust = bpy.data.node_groups.new('Scale Dust', 'ShaderNodeTree')
_s = ng_scale_dust.interface.new_socket(name='Vector', in_out='OUTPUT', socket_type='NodeSocketVector')
_s.min_value = 0.0
_s.max_value = 0.0
_s = ng_scale_dust.interface.new_socket(name='Scale', in_out='INPUT', socket_type='NodeSocketFloat')
_s.default_value = 0.5
_s.min_value = -1e+04
_s.max_value = 1e+04
_s = ng_scale_dust.interface.new_socket(name='Vector', in_out='INPUT', socket_type='NodeSocketVector')
_s.min_value = -1e+04
_s.max_value = 1e+04
_N = ng_scale_dust.nodes; _L = ng_scale_dust.links
n0 = _N.new('ShaderNodeMath'); n0.name = 'Math.004'; n0.location = (-1, -78)
n0.hide = True
n0.operation = 'MULTIPLY'
n1 = _N.new('ShaderNodeMath'); n1.name = 'Math.005'; n1.location = (-4, -121)
n1.hide = True
n1.operation = 'MULTIPLY'
n2 = _N.new('ShaderNodeCombineXYZ'); n2.name = 'Combine XYZ'; n2.location = (134, -79)
n2.hide = True
n3 = _N.new('NodeGroupOutput'); n3.name = 'Group Output'; n3.location = (304, -62)
n4 = _N.new('ShaderNodeMath'); n4.name = 'Math.003'; n4.location = (-2, -30)
n4.hide = True
n4.operation = 'MULTIPLY'
n5 = _N.new('ShaderNodeSeparateXYZ'); n5.name = 'Separate XYZ'; n5.location = (-165, -78)
n5.hide = True
n6 = _N.new('NodeGroupInput'); n6.name = 'Group Input'; n6.location = (-456, -36)
_L.new(n4.outputs[0], n2.inputs[0])
_L.new(n0.outputs[0], n2.inputs[1])
_L.new(n1.outputs[0], n2.inputs[2])
_L.new(n2.outputs[0], n3.inputs[0])
_L.new(n5.outputs[0], n4.inputs[1])
_L.new(n5.outputs[1], n0.inputs[1])
_L.new(n5.outputs[2], n1.inputs[1])
_L.new(n6.outputs[0], n4.inputs[0])
_L.new(n6.outputs[0], n0.inputs[0])
_L.new(n6.outputs[0], n1.inputs[0])
_L.new(n6.outputs[1], n5.inputs[0])
n3.is_active_output = True
ng_dust = bpy.data.node_groups.new('Dust', 'ShaderNodeTree')
_s = ng_dust.interface.new_socket(name='Mix', in_out='OUTPUT', socket_type='NodeSocketFloat')
_s.min_value = 0.0
_s.max_value = 0.0
_s = ng_dust.interface.new_socket(name='Bump', in_out='OUTPUT', socket_type='NodeSocketFloat')
_s.subtype = 'FACTOR'
_s.min_value = 0.0
_s.max_value = 1.0
_s = ng_dust.interface.new_socket(name='Scale', in_out='INPUT', socket_type='NodeSocketFloat')
_s.default_value = 1.0
_s.min_value = -1e+04
_s.max_value = 1e+04
_s = ng_dust.interface.new_socket(name='Particles', in_out='INPUT', socket_type='NodeSocketFloat')
_s.subtype = 'FACTOR'
_s.default_value = 0.5
_s.min_value = 0.0
_s.max_value = 1.0
_s = ng_dust.interface.new_socket(name='Intensity', in_out='INPUT', socket_type='NodeSocketFloat')
_s.default_value = 10.0
_s.min_value = -1e+04
_s.max_value = 1e+04
_s = ng_dust.interface.new_socket(name='Bump', in_out='INPUT', socket_type='NodeSocketFloat')
_s.min_value = -1000.0
_s.max_value = 1000.0
_s.hide_value = True
_N = ng_dust.nodes; _L = ng_dust.links
n0 = _N.new('ShaderNodeVectorMath'); n0.name = 'Vector Math'; n0.location = (-501, 155)
n0.hide = True
n1 = _N.new('ShaderNodeNormal'); n1.name = 'Normal'; n1.location = (-313, 259)
n2 = _N.new('ShaderNodeTexNoise'); n2.name = 'Noise Texture'; n2.location = (-376, 45)
n2.inputs[2].default_value = 1000.0
n2.inputs[3].default_value = 8.0
n3 = _N.new('ShaderNodeBump'); n3.name = 'Bump'; n3.location = (-718, -68)
n3.hide = True
n3.inputs[1].default_value = 0.1
n3.inputs[2].default_value = 1.0
n4 = _N.new('ShaderNodeTexVoronoi'); n4.name = 'Voronoi Texture'; n4.location = (-379, -126)
n4.inputs[2].default_value = 2000.0
n5 = _N.new('ShaderNodeMath'); n5.name = 'Math.001'; n5.location = (61, -64)
n5.operation = 'MULTIPLY'
n6 = _N.new('ShaderNodeGroup'); n6.name = 'Group'; n6.location = (-159, -156)
n6.node_tree = ng_color_ramp_dust
n6.inputs[1].default_value = (0.0, 0.0, 0.0, 1.0)
n6.inputs[3].default_value = (1.0, 1.0, 1.0, 1.0)
n6.inputs[4].default_value = 1.0
n7 = _N.new('NodeGroupOutput'); n7.name = 'Group Output'; n7.location = (866, 117)
n8 = _N.new('ShaderNodeMath'); n8.name = 'Math'; n8.location = (281, 13)
n8.operation = 'MULTIPLY'
n9 = _N.new('ShaderNodeFresnel'); n9.name = 'Fresnel'; n9.location = (229, 146)
n9.inputs[0].default_value = 1.45
n10 = _N.new('ShaderNodeMath'); n10.name = 'Math.002'; n10.location = (479, 80)
n10.hide = True
n10.operation = 'MULTIPLY'
n11 = _N.new('ShaderNodeMath'); n11.name = 'Math.003'; n11.location = (642, 166)
n11.operation = 'MULTIPLY'
n12 = _N.new('NodeGroupInput'); n12.name = 'Group Input'; n12.location = (-713, -300)
n13 = _N.new('ShaderNodeMix'); n13.name = 'Mix'; n13.location = (-416, -361)
n13.data_type = 'RGBA'
n13.inputs[6].default_value = (1.0, 1.0, 1.0, 1.0)
n13.inputs[7].default_value = (0.0, 0.0, 0.0, 1.0)
n14 = _N.new('NodeReroute'); n14.name = 'Reroute'; n14.location = (-457, -18)
n14.width = 16
n14.socket_idname = 'NodeSocketVector'
n15 = _N.new('ShaderNodeGroup'); n15.name = 'Group.001'; n15.location = (-685, 112)
n15.node_tree = ng_scale_dust
n16 = _N.new('ShaderNodeTexCoord'); n16.name = 'Texture Coordinate'; n16.location = (-905, 215)
_L.new(n14.outputs[0], n2.inputs[0])
_L.new(n2.outputs[0], n5.inputs[0])
_L.new(n8.outputs[0], n7.inputs[1])
_L.new(n16.outputs[1], n0.inputs[0])
_L.new(n0.outputs[0], n1.inputs[0])
_L.new(n12.outputs[3], n3.inputs[3])
_L.new(n3.outputs[0], n0.inputs[1])
_L.new(n1.outputs[1], n8.inputs[0])
_L.new(n14.outputs[0], n4.inputs[0])
_L.new(n5.outputs[0], n8.inputs[1])
_L.new(n6.outputs[0], n5.inputs[1])
_L.new(n8.outputs[0], n10.inputs[1])
_L.new(n9.outputs[0], n10.inputs[0])
_L.new(n16.outputs[1], n9.inputs[1])
_L.new(n10.outputs[0], n11.inputs[0])
_L.new(n11.outputs[0], n7.inputs[0])
_L.new(n12.outputs[2], n11.inputs[1])
_L.new(n12.outputs[1], n13.inputs[0])
_L.new(n13.outputs[2], n6.inputs[2])
_L.new(n16.outputs[3], n15.inputs[1])
_L.new(n15.outputs[0], n14.inputs[0])
_L.new(n12.outputs[0], n15.inputs[0])
_L.new(n4.outputs[1], n6.inputs[0])
n7.is_active_output = True
ng_location_dirt = bpy.data.node_groups.new('Location Dirt', 'ShaderNodeTree')
_s = ng_location_dirt.interface.new_socket(name='Vector', in_out='OUTPUT', socket_type='NodeSocketVector')
_s.min_value = 0.0
_s.max_value = 1.0
_s = ng_location_dirt.interface.new_socket(name='Vector', in_out='INPUT', socket_type='NodeSocketVector')
_s.min_value = -1.0
_s.max_value = 1.0
_s.hide_value = True
_s = ng_location_dirt.interface.new_socket(name='X', in_out='INPUT', socket_type='NodeSocketFloat')
_s.min_value = -1e+04
_s.max_value = 1e+04
_N = ng_location_dirt.nodes; _L = ng_location_dirt.links
n0 = _N.new('ShaderNodeSeparateXYZ'); n0.name = 'Separate XYZ'; n0.location = (-172, 47)
n1 = _N.new('NodeGroupInput'); n1.name = 'Group Input'; n1.location = (-418, 22)
n2 = _N.new('ShaderNodeCombineXYZ'); n2.name = 'Combine XYZ'; n2.location = (234, 52)
n3 = _N.new('NodeGroupOutput'); n3.name = 'Group Output'; n3.location = (434, 21)
n4 = _N.new('ShaderNodeMath'); n4.name = 'Math'; n4.location = (54, 120)
n4.hide = True
n5 = _N.new('ShaderNodeMath'); n5.name = 'Math.001'; n5.location = (54, 11)
n5.hide = True
n6 = _N.new('ShaderNodeMath'); n6.name = 'Math.002'; n6.location = (54, -104)
n6.hide = True
_L.new(n1.outputs[0], n0.inputs[0])
_L.new(n0.outputs[0], n4.inputs[0])
_L.new(n0.outputs[1], n5.inputs[0])
_L.new(n0.outputs[2], n6.inputs[0])
_L.new(n1.outputs[1], n4.inputs[1])
_L.new(n4.outputs[0], n2.inputs[0])
_L.new(n5.outputs[0], n2.inputs[1])
_L.new(n6.outputs[0], n2.inputs[2])
_L.new(n2.outputs[0], n3.inputs[0])
_L.new(n1.outputs[1], n5.inputs[1])
_L.new(n1.outputs[1], n6.inputs[1])
n3.is_active_output = True
ng_rotation_dirt = bpy.data.node_groups.new('Rotation Dirt', 'ShaderNodeTree')
_s = ng_rotation_dirt.interface.new_socket(name='Vector', in_out='OUTPUT', socket_type='NodeSocketVector')
_s.min_value = 0.0
_s.max_value = 0.0
_s = ng_rotation_dirt.interface.new_socket(name='Vector', in_out='INPUT', socket_type='NodeSocketVector')
_s.min_value = -1e+04
_s.max_value = 1e+04
_s = ng_rotation_dirt.interface.new_socket(name='Y', in_out='INPUT', socket_type='NodeSocketFloat')
_s.min_value = -1e+04
_s.max_value = 1e+04
_N = ng_rotation_dirt.nodes; _L = ng_rotation_dirt.links
n0 = _N.new('ShaderNodeMath'); n0.name = 'Math'; n0.location = (-499, 141)
n0.operation = 'MULTIPLY'
n0.inputs[1].default_value = -3.142
n1 = _N.new('ShaderNodeMath'); n1.name = 'Math.001'; n1.location = (-325, 140)
n1.operation = 'DIVIDE'
n1.inputs[1].default_value = 180.0
n2 = _N.new('ShaderNodeMath'); n2.name = 'Math.002'; n2.location = (-37, 65)
n2.hide = True
n2.operation = 'COSINE'
n2.inputs[1].default_value = 180.0
n3 = _N.new('ShaderNodeMath'); n3.name = 'Math.004'; n3.location = (-37, -73)
n3.hide = True
n3.operation = 'SINE'
n3.inputs[1].default_value = 180.0
n4 = _N.new('ShaderNodeMath'); n4.name = 'Math.005'; n4.location = (-37, -141)
n4.hide = True
n4.operation = 'COSINE'
n4.inputs[1].default_value = 180.0
n5 = _N.new('ShaderNodeMath'); n5.name = 'Math.003'; n5.location = (-37, -4)
n5.hide = True
n5.operation = 'SINE'
n5.inputs[1].default_value = 180.0
n6 = _N.new('ShaderNodeMath'); n6.name = 'Math.006'; n6.location = (144, 65)
n6.hide = True
n6.operation = 'MULTIPLY'
n7 = _N.new('ShaderNodeMath'); n7.name = 'Math.008'; n7.location = (144, -72)
n7.hide = True
n7.operation = 'MULTIPLY'
n8 = _N.new('ShaderNodeMath'); n8.name = 'Math.009'; n8.location = (144, -140)
n8.hide = True
n8.operation = 'MULTIPLY'
n9 = _N.new('ShaderNodeMath'); n9.name = 'Math.010'; n9.location = (325, 42)
n9.hide = True
n9.operation = 'SUBTRACT'
n10 = _N.new('ShaderNodeMath'); n10.name = 'Math.011'; n10.location = (325, -97)
n10.hide = True
n11 = _N.new('ShaderNodeMath'); n11.name = 'Math.007'; n11.location = (144, -3)
n11.hide = True
n11.operation = 'MULTIPLY'
n12 = _N.new('ShaderNodeCombineXYZ'); n12.name = 'Combine XYZ'; n12.location = (499, -29)
n12.hide = True
n13 = _N.new('NodeGroupInput'); n13.name = 'Group Input'; n13.location = (-699, 0)
n14 = _N.new('NodeGroupOutput'); n14.name = 'Group Output'; n14.location = (699, 0)
n15 = _N.new('ShaderNodeSeparateXYZ'); n15.name = 'Separate XYZ'; n15.location = (-393, -98)
n15.hide = True
_L.new(n13.outputs[0], n15.inputs[0])
_L.new(n12.outputs[0], n14.inputs[0])
_L.new(n13.outputs[1], n0.inputs[0])
_L.new(n0.outputs[0], n1.inputs[0])
_L.new(n1.outputs[0], n2.inputs[0])
_L.new(n1.outputs[0], n5.inputs[0])
_L.new(n1.outputs[0], n3.inputs[0])
_L.new(n1.outputs[0], n4.inputs[0])
_L.new(n2.outputs[0], n6.inputs[0])
_L.new(n5.outputs[0], n11.inputs[0])
_L.new(n3.outputs[0], n7.inputs[0])
_L.new(n4.outputs[0], n8.inputs[0])
_L.new(n6.outputs[0], n9.inputs[0])
_L.new(n11.outputs[0], n9.inputs[1])
_L.new(n7.outputs[0], n10.inputs[0])
_L.new(n8.outputs[0], n10.inputs[1])
_L.new(n15.outputs[1], n12.inputs[1])
_L.new(n15.outputs[0], n6.inputs[1])
_L.new(n15.outputs[0], n7.inputs[1])
_L.new(n15.outputs[2], n11.inputs[1])
_L.new(n15.outputs[2], n8.inputs[1])
_L.new(n9.outputs[0], n12.inputs[0])
_L.new(n10.outputs[0], n12.inputs[2])
n14.is_active_output = True
ng_scale_dirt = bpy.data.node_groups.new('Scale Dirt', 'ShaderNodeTree')
_s = ng_scale_dirt.interface.new_socket(name='Vector', in_out='OUTPUT', socket_type='NodeSocketVector')
_s.min_value = 0.0
_s.max_value = 0.0
_s = ng_scale_dirt.interface.new_socket(name='Vector', in_out='INPUT', socket_type='NodeSocketVector')
_s.min_value = -1e+04
_s.max_value = 1e+04
_s = ng_scale_dirt.interface.new_socket(name='X/Y', in_out='INPUT', socket_type='NodeSocketFloat')
_s.default_value = 0.5
_s.min_value = -1e+04
_s.max_value = 1e+04
_s = ng_scale_dirt.interface.new_socket(name='Z', in_out='INPUT', socket_type='NodeSocketFloat')
_s.default_value = 0.5
_s.min_value = -1e+04
_s.max_value = 1e+04
_N = ng_scale_dirt.nodes; _L = ng_scale_dirt.links
n0 = _N.new('ShaderNodeMath'); n0.name = 'Math.004'; n0.location = (-1, -78)
n0.hide = True
n0.operation = 'MULTIPLY'
n1 = _N.new('ShaderNodeMath'); n1.name = 'Math.005'; n1.location = (-4, -121)
n1.hide = True
n1.operation = 'MULTIPLY'
n2 = _N.new('ShaderNodeCombineXYZ'); n2.name = 'Combine XYZ'; n2.location = (134, -79)
n2.hide = True
n3 = _N.new('NodeGroupOutput'); n3.name = 'Group Output'; n3.location = (304, -62)
n4 = _N.new('ShaderNodeMath'); n4.name = 'Math.003'; n4.location = (-2, -30)
n4.hide = True
n4.operation = 'MULTIPLY'
n5 = _N.new('ShaderNodeSeparateXYZ'); n5.name = 'Separate XYZ'; n5.location = (-165, -78)
n5.hide = True
n6 = _N.new('NodeGroupInput'); n6.name = 'Group Input'; n6.location = (-456, -36)
_L.new(n4.outputs[0], n2.inputs[0])
_L.new(n0.outputs[0], n2.inputs[1])
_L.new(n1.outputs[0], n2.inputs[2])
_L.new(n2.outputs[0], n3.inputs[0])
_L.new(n5.outputs[0], n4.inputs[1])
_L.new(n5.outputs[1], n0.inputs[1])
_L.new(n5.outputs[2], n1.inputs[1])
_L.new(n6.outputs[1], n4.inputs[0])
_L.new(n6.outputs[0], n5.inputs[0])
_L.new(n6.outputs[2], n1.inputs[0])
_L.new(n6.outputs[1], n0.inputs[0])
n3.is_active_output = True
ng_color_ramp_dirt = bpy.data.node_groups.new('Color Ramp Dirt', 'ShaderNodeTree')
_s = ng_color_ramp_dirt.interface.new_socket(name='Color', in_out='OUTPUT', socket_type='NodeSocketColor')
_s.default_value = (0.0, 0.0, 0.0, 0.0)
_s = ng_color_ramp_dirt.interface.new_socket(name='Fac', in_out='INPUT', socket_type='NodeSocketFloat')
_s.default_value = 0.5
_s.min_value = -1e+04
_s.max_value = 1e+04
_s = ng_color_ramp_dirt.interface.new_socket(name='Color1', in_out='INPUT', socket_type='NodeSocketColor')
_s.default_value = (0.5, 0.5, 0.5, 1.0)
_s = ng_color_ramp_dirt.interface.new_socket(name='Pos 1', in_out='INPUT', socket_type='NodeSocketFloat')
_s.default_value = 0.5
_s.min_value = 0.0
_s.max_value = 1.0
_s = ng_color_ramp_dirt.interface.new_socket(name='Color2', in_out='INPUT', socket_type='NodeSocketColor')
_s.default_value = (0.5, 0.5, 0.5, 1.0)
_s = ng_color_ramp_dirt.interface.new_socket(name='Pos 2', in_out='INPUT', socket_type='NodeSocketFloat')
_s.default_value = 0.5
_s.min_value = 0.0
_s.max_value = 1.0
_N = ng_color_ramp_dirt.nodes; _L = ng_color_ramp_dirt.links
n0 = _N.new('ShaderNodeMath'); n0.name = 'Math.003'; n0.location = (-152, -30)
n0.hide = True
n0.operation = 'DIVIDE'
n1 = _N.new('ShaderNodeMath'); n1.name = 'Math'; n1.location = (-294, 29)
n1.hide = True
n1.operation = 'SUBTRACT'
n2 = _N.new('ShaderNodeMath'); n2.name = 'Math.004'; n2.location = (7, 16)
n2.hide = True
n2.operation = 'MULTIPLY'
n3 = _N.new('ShaderNodeMix'); n3.name = 'Mix.001'; n3.location = (296, -20)
n3.hide = True
n3.data_type = 'RGBA'
n4 = _N.new('NodeGroupOutput'); n4.name = 'Group Output'; n4.location = (496, 0)
n5 = _N.new('ShaderNodeMath'); n5.name = 'Math.005'; n5.location = (158, -3)
n5.hide = True
n5.use_clamp = True
n6 = _N.new('ShaderNodeMath'); n6.name = 'Math.002'; n6.location = (-151, 30)
n6.hide = True
n6.operation = 'DIVIDE'
n6.inputs[0].default_value = 1.0
n7 = _N.new('NodeGroupInput'); n7.name = 'Group Input'; n7.location = (-659, 21)
n8 = _N.new('ShaderNodeMath'); n8.name = 'Math.001'; n8.location = (-296, -27)
n8.hide = True
n8.operation = 'SUBTRACT'
_L.new(n5.outputs[0], n3.inputs[0])
_L.new(n1.outputs[0], n6.inputs[1])
_L.new(n8.outputs[0], n0.inputs[1])
_L.new(n6.outputs[0], n2.inputs[0])
_L.new(n2.outputs[0], n5.inputs[0])
_L.new(n0.outputs[0], n5.inputs[1])
_L.new(n7.outputs[0], n2.inputs[1])
_L.new(n7.outputs[1], n3.inputs[6])
_L.new(n7.outputs[2], n1.inputs[1])
_L.new(n7.outputs[2], n0.inputs[0])
_L.new(n7.outputs[2], n8.inputs[0])
_L.new(n7.outputs[3], n3.inputs[7])
_L.new(n3.outputs[2], n4.inputs[0])
_L.new(n7.outputs[4], n1.inputs[0])
_L.new(n7.outputs[4], n8.inputs[1])
n4.is_active_output = True
ng_dirt = bpy.data.node_groups.new('Dirt', 'ShaderNodeTree')
_s = ng_dirt.interface.new_socket(name='Fac', in_out='OUTPUT', socket_type='NodeSocketFloat')
_s.subtype = 'FACTOR'
_s.min_value = 0.0
_s.max_value = 1.0
_s = ng_dirt.interface.new_socket(name='Density', in_out='INPUT', socket_type='NodeSocketFloat')
_s.subtype = 'FACTOR'
_s.default_value = 0.5
_s.min_value = 0.0
_s.max_value = 1.0
_s = ng_dirt.interface.new_socket(name='Location', in_out='INPUT', socket_type='NodeSocketFloat')
_s.default_value = 0.1
_s.min_value = -1e+04
_s.max_value = 1e+04
_s = ng_dirt.interface.new_socket(name='Scale', in_out='INPUT', socket_type='NodeSocketFloat')
_s.default_value = 5.0
_s.min_value = -1e+04
_s.max_value = 1e+04
_s = ng_dirt.interface.new_socket(name='Scale Z', in_out='INPUT', socket_type='NodeSocketFloat')
_s.default_value = 1.0
_s.min_value = -1e+04
_s.max_value = 1e+04
_s = ng_dirt.interface.new_socket(name='Rotation', in_out='INPUT', socket_type='NodeSocketFloat')
_s.default_value = 90.0
_s.min_value = -1e+04
_s.max_value = 1e+04
_N = ng_dirt.nodes; _L = ng_dirt.links
n0 = _N.new('ShaderNodeMath'); n0.name = 'Math'; n0.location = (573, -135)
n1 = _N.new('ShaderNodeGroup'); n1.name = 'Group'; n1.location = (794, -53)
n1.node_tree = ng_location_dirt
n2 = _N.new('ShaderNodeGroup'); n2.name = 'Group.001'; n2.location = (136, 172)
n2.node_tree = ng_rotation_dirt
n3 = _N.new('ShaderNodeMath'); n3.name = 'Math.001'; n3.location = (395, -321)
n3.hide = True
n3.operation = 'MULTIPLY'
n3.inputs[1].default_value = -1.0
n4 = _N.new('ShaderNodeTexNoise'); n4.name = 'Noise Texture'; n4.location = (367, -146)
n4.inputs[2].default_value = 2.0
n4.inputs[3].default_value = 16.0
n5 = _N.new('ShaderNodeGroup'); n5.name = 'Group.002'; n5.location = (147, -47)
n5.node_tree = ng_scale_dirt
n6 = _N.new('ShaderNodeTexGradient'); n6.name = 'Gradient Texture'; n6.location = (998, -56)
n7 = _N.new('NodeGroupOutput'); n7.name = 'Group Output'; n7.location = (1455, -92)
n8 = _N.new('ShaderNodeGroup'); n8.name = 'Group.003'; n8.location = (1211, -21)
n8.node_tree = ng_color_ramp_dirt
n8.inputs[1].default_value = (1.0, 1.0, 1.0, 1.0)
n8.inputs[3].default_value = (0.0, 0.0, 0.0, 1.0)
n9 = _N.new('ShaderNodeMath'); n9.name = 'Math.002'; n9.location = (1084, -330)
n9.operation = 'SUBTRACT'
n9.inputs[0].default_value = 1.0
n10 = _N.new('ShaderNodeMix'); n10.name = 'Mix'; n10.location = (864, -510)
n10.data_type = 'RGBA'
n11 = _N.new('ShaderNodeValue'); n11.name = 'Value'; n11.location = (670, -605)
n11.outputs[0].default_value = 0.0
n12 = _N.new('ShaderNodeValue'); n12.name = 'Value.001'; n12.location = (670, -691)
n12.outputs[0].default_value = 0.499
n13 = _N.new('NodeGroupInput'); n13.name = 'Group Input'; n13.location = (-142, -177)
n14 = _N.new('ShaderNodeTexCoord'); n14.name = 'Texture Coordinate'; n14.location = (-171, 169)
_L.new(n4.outputs[0], n0.inputs[0])
_L.new(n1.outputs[0], n6.inputs[0])
_L.new(n0.outputs[0], n1.inputs[1])
_L.new(n13.outputs[1], n3.inputs[0])
_L.new(n3.outputs[0], n0.inputs[1])
_L.new(n5.outputs[0], n4.inputs[0])
_L.new(n13.outputs[4], n2.inputs[1])
_L.new(n13.outputs[2], n5.inputs[1])
_L.new(n2.outputs[0], n1.inputs[0])
_L.new(n13.outputs[3], n5.inputs[2])
_L.new(n6.outputs[1], n8.inputs[0])
_L.new(n8.outputs[0], n7.inputs[0])
_L.new(n9.outputs[0], n8.inputs[4])
_L.new(n10.outputs[2], n9.inputs[1])
_L.new(n10.outputs[2], n8.inputs[2])
_L.new(n11.outputs[0], n10.inputs[6])
_L.new(n12.outputs[0], n10.inputs[7])
_L.new(n13.outputs[0], n10.inputs[0])
_L.new(n14.outputs[0], n2.inputs[0])
_L.new(n14.outputs[0], n5.inputs[0])
n7.is_active_output = True

# ---- material node trees
mat_rust.use_nodes = True; mat_rust.node_tree.nodes.clear()
_N = mat_rust.node_tree.nodes; _L = mat_rust.node_tree.links
n0 = _N.new('ShaderNodeGroup'); n0.name = 'Textures'; n0.location = (87, 336)
n0.label = 'Rust'
n0.node_tree = ng_rust
n0.inputs[0].default_value = (0.05613, 0.4508, 0.4233, 1.0)
n0.inputs[1].default_value = (0.1248, 0.3231, 0.2747, 1.0)
n0.inputs[2].default_value = 0.55
n0.inputs[3].default_value = 0.3
n0.inputs[4].default_value = 1.0
n0.inputs[5].default_value = 1.0
mat_scratches.use_nodes = True; mat_scratches.node_tree.nodes.clear()
_N = mat_scratches.node_tree.nodes; _L = mat_scratches.node_tree.links
n0 = _N.new('ShaderNodeGroup'); n0.name = 'Textures'; n0.location = (57, 273)
n0.label = 'Scratches'
n0.node_tree = ng_scratches
n0.inputs[0].default_value = 1.0
n0.inputs[1].default_value = 0.3
n0.inputs[2].default_value = 0.0
mat_cracks.use_nodes = True; mat_cracks.node_tree.nodes.clear()
_N = mat_cracks.node_tree.nodes; _L = mat_cracks.node_tree.links
n0 = _N.new('ShaderNodeGroup'); n0.name = 'Textures'; n0.location = (70, 239)
n0.label = 'Cracks'
n0.node_tree = ng_cracks
n0.inputs[0].default_value = 1.0
mat_drops.use_nodes = True; mat_drops.node_tree.nodes.clear()
_N = mat_drops.node_tree.nodes; _L = mat_drops.node_tree.links
n0 = _N.new('ShaderNodeGroup'); n0.name = 'Textures'; n0.location = (83, 258)
n0.label = 'Drops'
n0.node_tree = ng_drops
n0.inputs[0].default_value = 1.0
n0.inputs[1].default_value = 0.5
n0.inputs[2].default_value = 0.1
mat_dust.use_nodes = True; mat_dust.node_tree.nodes.clear()
_N = mat_dust.node_tree.nodes; _L = mat_dust.node_tree.links
n0 = _N.new('ShaderNodeGroup'); n0.name = 'Textures'; n0.location = (81, 300)
n0.label = 'Dust'
n0.node_tree = ng_dust
n0.inputs[0].default_value = 1.0
n0.inputs[1].default_value = 0.5
n0.inputs[2].default_value = 10.0
n0.inputs[3].default_value = 1.0
mat_dirt.use_nodes = True; mat_dirt.node_tree.nodes.clear()
_N = mat_dirt.node_tree.nodes; _L = mat_dirt.node_tree.links
n0 = _N.new('ShaderNodeGroup'); n0.name = 'Textures'; n0.location = (79, 288)
n0.label = 'Dirt'
n0.node_tree = ng_dirt
n0.inputs[0].default_value = 0.5
n0.inputs[1].default_value = 0.1
n0.inputs[2].default_value = 5.0
n0.inputs[3].default_value = 1.0
n0.inputs[4].default_value = 90.0

# ---- world
world_world = bpy.data.worlds.new('World'); scene.world = world_world
world_world.use_nodes = True; world_world.node_tree.nodes.clear()
_N = world_world.node_tree.nodes; _L = world_world.node_tree.links
n0 = _N.new('ShaderNodeOutputWorld'); n0.name = 'World Output'; n0.location = (300, 300)
n1 = _N.new('ShaderNodeBackground'); n1.name = 'Background'; n1.location = (10, 300)
n1.inputs[0].default_value = (0.05088, 0.05088, 0.05088, 1.0)
_L.new(n1.outputs[0], n0.inputs[0])
n0.is_active_output = True
world_world.color = (0.05088, 0.05088, 0.05088)
world_world.use_sun_shadow = False
world_world.sun_shadow_jitter_overblur = 0.0
world_world.cycles.sampling_method = 'MANUAL'

# ---- meshes
me_cube = bpy.data.meshes.new('Cube')
me_cube.from_pydata([(-1.0, -1.0, -1.0), (-1.0, -1.0, 1.0), (-1.0, 1.0, -1.0), (-1.0, 1.0, 1.0), (1.0, -1.0, -1.0), (1.0, -1.0, 1.0), (1.0, 1.0, -1.0), (1.0, 1.0, 1.0)], [], [(1, 3, 2, 0), (3, 7, 6, 2), (7, 5, 4, 6), (5, 1, 0, 4), (0, 2, 6, 4), (5, 7, 3, 1)])
me_cube.materials.append(mat_rust)
me_cube.use_remesh_preserve_volume = False
me_cube.use_remesh_preserve_attributes = False
me_cube.use_mirror_vertex_groups = False
me_cube.update()
me_cube_001 = bpy.data.meshes.new('Cube.001')
me_cube_001.from_pydata([(-1.0, -1.0, -1.0), (-1.0, -1.0, 1.0), (-1.0, 1.0, -1.0), (-1.0, 1.0, 1.0), (1.0, -1.0, -1.0), (1.0, -1.0, 1.0), (1.0, 1.0, -1.0), (1.0, 1.0, 1.0)], [], [(1, 3, 2, 0), (3, 7, 6, 2), (7, 5, 4, 6), (5, 1, 0, 4), (0, 2, 6, 4), (5, 7, 3, 1)])
me_cube_001.materials.append(mat_scratches)
me_cube_001.use_remesh_preserve_volume = False
me_cube_001.use_remesh_preserve_attributes = False
me_cube_001.use_mirror_vertex_groups = False
me_cube_001.update()
me_cube_002 = bpy.data.meshes.new('Cube.002')
me_cube_002.from_pydata([(-1.0, -1.0, -1.0), (-1.0, -1.0, 1.0), (-1.0, 1.0, -1.0), (-1.0, 1.0, 1.0), (1.0, -1.0, -1.0), (1.0, -1.0, 1.0), (1.0, 1.0, -1.0), (1.0, 1.0, 1.0)], [], [(1, 3, 2, 0), (3, 7, 6, 2), (7, 5, 4, 6), (5, 1, 0, 4), (0, 2, 6, 4), (5, 7, 3, 1)])
me_cube_002.materials.append(mat_cracks)
me_cube_002.use_remesh_preserve_volume = False
me_cube_002.use_remesh_preserve_attributes = False
me_cube_002.use_mirror_vertex_groups = False
me_cube_002.update()
me_cube_003 = bpy.data.meshes.new('Cube.003')
me_cube_003.from_pydata([(-1.0, -1.0, -1.0), (-1.0, -1.0, 1.0), (-1.0, 1.0, -1.0), (-1.0, 1.0, 1.0), (1.0, -1.0, -1.0), (1.0, -1.0, 1.0), (1.0, 1.0, -1.0), (1.0, 1.0, 1.0)], [], [(1, 3, 2, 0), (3, 7, 6, 2), (7, 5, 4, 6), (5, 1, 0, 4), (0, 2, 6, 4), (5, 7, 3, 1)])
me_cube_003.materials.append(mat_drops)
me_cube_003.use_remesh_preserve_volume = False
me_cube_003.use_remesh_preserve_attributes = False
me_cube_003.use_mirror_vertex_groups = False
me_cube_003.update()
me_cube_004 = bpy.data.meshes.new('Cube.004')
me_cube_004.from_pydata([(-1.0, -1.0, -1.0), (-1.0, -1.0, 1.0), (-1.0, 1.0, -1.0), (-1.0, 1.0, 1.0), (1.0, -1.0, -1.0), (1.0, -1.0, 1.0), (1.0, 1.0, -1.0), (1.0, 1.0, 1.0)], [], [(1, 3, 2, 0), (3, 7, 6, 2), (7, 5, 4, 6), (5, 1, 0, 4), (0, 2, 6, 4), (5, 7, 3, 1)])
me_cube_004.materials.append(mat_dust)
me_cube_004.use_remesh_preserve_volume = False
me_cube_004.use_remesh_preserve_attributes = False
me_cube_004.use_mirror_vertex_groups = False
me_cube_004.update()
me_cube_005 = bpy.data.meshes.new('Cube.005')
me_cube_005.from_pydata([(-1.0, -1.0, -1.0), (-1.0, -1.0, 1.0), (-1.0, 1.0, -1.0), (-1.0, 1.0, 1.0), (1.0, -1.0, -1.0), (1.0, -1.0, 1.0), (1.0, 1.0, -1.0), (1.0, 1.0, 1.0)], [], [(1, 3, 2, 0), (3, 7, 6, 2), (7, 5, 4, 6), (5, 1, 0, 4), (0, 2, 6, 4), (5, 7, 3, 1)])
me_cube_005.materials.append(mat_dirt)
me_cube_005.use_remesh_preserve_volume = False
me_cube_005.use_remesh_preserve_attributes = False
me_cube_005.use_mirror_vertex_groups = False
me_cube_005.update()

# ---- objects
ob_rust = bpy.data.objects.new('Rust', me_cube)
ob_scratches = bpy.data.objects.new('Scratches', me_cube_001)
ob_cracks = bpy.data.objects.new('Cracks', me_cube_002)
ob_drops = bpy.data.objects.new('Drops', me_cube_003)
ob_dust = bpy.data.objects.new('Dust', me_cube_004)
ob_dirt = bpy.data.objects.new('Dirt', me_cube_005)

# ---- transforms, parenting, visibility, modifiers, constraints
ob_rust.location = (0.0, 0.0, 0.0)
ob_rust.lineart.crease_threshold = 0.0
ob_scratches.location = (0.0, 0.0, 0.0)
ob_scratches.lineart.crease_threshold = 0.0
ob_cracks.location = (0.0, 0.0, 0.0)
ob_cracks.lineart.crease_threshold = 0.0
ob_drops.location = (0.0, 0.0, 0.0)
ob_drops.lineart.crease_threshold = 0.0
ob_dust.location = (0.0, 0.0, 0.0)
ob_dust.lineart.crease_threshold = 0.0
ob_dirt.location = (0.0, 0.0, 0.0)
ob_dirt.lineart.crease_threshold = 0.0

# ---- collection membership
col_collection_1.objects.link(ob_rust)
col_collection_2.objects.link(ob_scratches)
col_collection_3.objects.link(ob_cracks)
col_collection_4.objects.link(ob_drops)
col_collection_5.objects.link(ob_dust)
col_collection_11.objects.link(ob_dirt)

# ---- scene / render settings (as saved in the file)
scene.frame_start = 1; scene.frame_end = 250; scene.frame_set(1)
scene.render.engine = 'CYCLES'
scene.render.resolution_x = 500
scene.render.resolution_y = 500
scene.render.dither_intensity = 0.0
scene.render.film_transparent = True
scene.render.use_border = True
scene.cycles.use_denoising = False
scene.cycles.samples = 400
scene.cycles.sampling_pattern = 'TABULATED_SOBOL'
scene.cycles.light_sampling_threshold = 0.0
scene.cycles.use_adaptive_sampling = False
scene.cycles.use_light_tree = False
scene.cycles.blur_glossy = 10.0
scene.cycles.sample_clamp_indirect = 0.0
scene.view_settings.view_transform = 'Standard'
bpy.context.view_layer.update()

# ---- added for rendering (the .blend has no active camera and no usable light): camera, sun
cam_auto = bpy.data.cameras.new('AutoCamera')
cam_auto.lens = 50.0
cam_auto.sensor_width = 36.0
cam_auto.clip_end = 1000.0
ob_auto_camera = bpy.data.objects.new('AutoCamera', cam_auto)
scene.collection.objects.link(ob_auto_camera)
ob_auto_camera.location = (3.20507, -3.84609, 2.56406)
ob_auto_camera.rotation_euler = (1.09748, -7.21219e-08, 0.694738)
scene.camera = ob_auto_camera
light_auto_sun = bpy.data.lights.new('AutoSun', 'SUN')
light_auto_sun.energy = 3.0
light_auto_sun.angle = 0.0523599
ob_auto_sun = bpy.data.objects.new('AutoSun', light_auto_sun)
scene.collection.objects.link(ob_auto_sun)
ob_auto_sun.rotation_euler = (0.872665, 0.174533, 0.523599)
bpy.context.view_layer.update()
